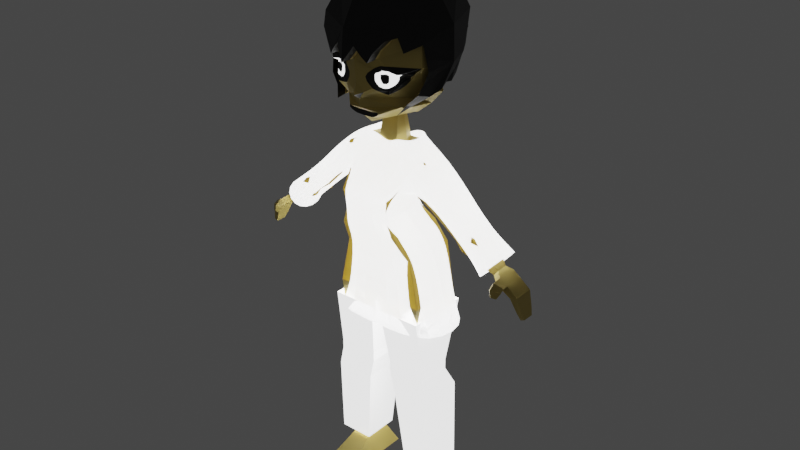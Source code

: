 # Source: basic_human_figur_1.blend  (saved by Blender 3.2.14; exported with 4.5.12 LTS)
import bpy
from mathutils import Matrix  # noqa: F401  (used for matrix-valued properties, if any)

bpy.ops.wm.read_factory_settings(use_empty=True)
scene = bpy.context.scene
scene.name = 'Scene'

# ---- collections
col_collection = bpy.data.collections.new('Collection'); scene.collection.children.link(col_collection)
col_ref_images = bpy.data.collections.new('ref images'); scene.collection.children.link(col_ref_images)

# ---- materials (node trees are filled in below, after node groups)
mat_material = bpy.data.materials.new('Material')
mat_material.use_transparent_shadow = False
mat_black = bpy.data.materials.new('Black')
mat_black.use_transparent_shadow = False
mat_white = bpy.data.materials.new('White')
mat_white.use_transparent_shadow = False

# ---- material node trees
mat_material.use_nodes = True; mat_material.node_tree.nodes.clear()
_N = mat_material.node_tree.nodes; _L = mat_material.node_tree.links
n0 = _N.new('ShaderNodeBsdfPrincipled'); n0.name = 'Principled BSDF'; n0.location = (10, 300)
n0.distribution = 'GGX'
n0.subsurface_method = 'RANDOM_WALK_SKIN'
n0.inputs[0].default_value = (0.5906, 0.4564, 0.1274, 1.0)
n0.inputs[3].default_value = 1.45
n0.inputs[27].default_value = (0.0, 0.0, 0.0, 1.0)
n0.inputs[28].default_value = 1.0
n1 = _N.new('ShaderNodeOutputMaterial'); n1.name = 'Material Output'; n1.location = (300, 300)
_L.new(n0.outputs[0], n1.inputs[0])
n1.is_active_output = True
mat_black.use_nodes = True; mat_black.node_tree.nodes.clear()
_N = mat_black.node_tree.nodes; _L = mat_black.node_tree.links
n0 = _N.new('ShaderNodeBsdfPrincipled'); n0.name = 'Principled BSDF'; n0.location = (10, 300)
n0.distribution = 'GGX'
n0.subsurface_method = 'RANDOM_WALK_SKIN'
n0.inputs[0].default_value = (0.001031, 0.001031, 0.001031, 1.0)
n0.inputs[3].default_value = 1.45
n0.inputs[27].default_value = (0.0, 0.0, 0.0, 1.0)
n0.inputs[28].default_value = 1.0
n1 = _N.new('ShaderNodeOutputMaterial'); n1.name = 'Material Output'; n1.location = (300, 300)
_L.new(n0.outputs[0], n1.inputs[0])
n1.is_active_output = True
mat_white.use_nodes = True; mat_white.node_tree.nodes.clear()
_N = mat_white.node_tree.nodes; _L = mat_white.node_tree.links
n0 = _N.new('ShaderNodeBsdfPrincipled'); n0.name = 'Principled BSDF'; n0.location = (10, 300)
n0.distribution = 'GGX'
n0.subsurface_method = 'RANDOM_WALK_SKIN'
n0.inputs[0].default_value = (1.0, 1.0, 1.0, 1.0)
n0.inputs[1].default_value = 1.0
n0.inputs[3].default_value = 1.45
n0.inputs[27].default_value = (0.9849, 0.9849, 0.9849, 1.0)
n0.inputs[28].default_value = 2.0
n1 = _N.new('ShaderNodeOutputMaterial'); n1.name = 'Material Output'; n1.location = (300, 300)
_L.new(n0.outputs[0], n1.inputs[0])
n1.is_active_output = True

# ---- world
world_world = bpy.data.worlds.new('World'); scene.world = world_world
world_world.use_nodes = True; world_world.node_tree.nodes.clear()
_N = world_world.node_tree.nodes; _L = world_world.node_tree.links
n0 = _N.new('ShaderNodeOutputWorld'); n0.name = 'World Output'; n0.location = (300, 300)
n1 = _N.new('ShaderNodeBackground'); n1.name = 'Background'; n1.location = (10, 300)
n1.inputs[0].default_value = (0.05088, 0.05088, 0.05088, 1.0)
_L.new(n1.outputs[0], n0.inputs[0])
n0.is_active_output = True
world_world.color = (0.05088, 0.05088, 0.05088)
world_world.use_sun_shadow = False
world_world.sun_shadow_jitter_overblur = 0.0

# ---- meshes
me_cube_003 = bpy.data.meshes.new('Cube.003')
me_cube_003.from_pydata([(0.8866, -0.09126, -0.9538), (0.8401, -0.02665, 0.8487), (0.8866, 0.1752, -0.9538), (0.8401, 0.09073, 0.8487), (0.0, 0.1752, -0.9538), (0.0, 0.08436, 0.976), (0.0, -0.09126, -0.9538), (0.0, -0.01996, 0.9807), (0.4111, 0.06288, 0.2208), (0.4111, -0.1739, 0.2208), (0.0, -0.1739, 0.2208), (0.0, 0.06288, 0.2208), (0.8206, -0.05023, -1.88), (0.8206, 0.08227, -1.88), (0.4332, -0.05023, -1.88), (0.4332, 0.08227, -1.88), (0.8206, -0.05023, -1.922), (0.8206, 0.08227, -1.922), (0.4332, -0.05023, -1.922), (0.4332, 0.08227, -1.922), (0.8206, -0.05023, -1.964), (0.8206, 0.08227, -1.964), (0.4332, -0.05023, -1.964), (0.4332, 0.08227, -1.964), (0.8206, -0.05023, -2.011), (0.8206, 0.08227, -2.011), (0.4332, -0.05023, -2.011), (0.4332, 0.08227, -2.011), (0.8744, 0.01026, -3.311), (0.8744, 0.1072, -3.311), (0.591, 0.01026, -3.311), (0.591, 0.1072, -3.311), (1.013, -0.2133, -3.618), (1.013, 0.1599, -3.618), (0.368, -0.2133, -3.618), (0.368, 0.1599, -3.618), (0.3816, 0.116, -2.256), (0.3816, -0.05189, -2.256), (0.8723, -0.05189, -2.256), (0.8723, 0.116, -2.256), (0.6114, 0.0778, 0.6388), (0.6114, -0.08194, 0.6388), (0.0, -0.1072, 0.7776), (0.0, 0.1031, 0.7776), (1.497, 0.06169, 0.309), (1.497, -0.01069, 0.309), (1.355, 0.05372, 0.1796), (1.355, -0.04477, 0.1796), (1.588, 0.06169, 0.2653), (1.588, -0.01069, 0.2653), (1.447, 0.05372, 0.1359), (1.447, -0.04477, 0.1359), (1.692, 0.06169, 0.216), (1.692, -0.01069, 0.216), (1.551, 0.05372, 0.08662), (1.551, -0.04477, 0.08662), (2.369, 0.04072, -0.1501), (2.369, -0.01634, -0.1501), (2.292, 0.03633, -0.2214), (2.292, -0.01794, -0.2214), (1.914, 0.0851, 0.1599), (1.702, 0.07313, -0.03435), (1.702, -0.04611, -0.03435), (1.914, -0.04403, 0.1599), (2.466, 0.06187, -0.1958), (2.466, -0.03537, -0.1958), (2.388, 0.05438, -0.2672), (2.388, -0.0381, -0.2672), (2.619, 0.06187, -0.2685), (2.619, -0.03537, -0.2685), (2.541, 0.05438, -0.3398), (2.541, -0.0381, -0.3398), (2.471, -0.08309, -0.2034), (2.394, -0.0686, -0.2642), (2.624, -0.06612, -0.2609), (2.547, -0.05164, -0.3217), (2.476, -0.1129, -0.2668), (2.398, -0.08919, -0.3025), (2.629, -0.08759, -0.2965), (2.551, -0.06383, -0.3322), (2.499, -0.1143, -0.3452), (2.457, -0.1016, -0.3643), (2.581, -0.1008, -0.3611), (2.539, -0.08803, -0.3802), (2.814, 0.06187, -0.3704), (2.814, -0.03537, -0.3704), (2.689, 0.05438, -0.4011), (2.689, -0.0381, -0.4011), (2.858, 0.05513, -0.4658), (2.858, -0.02931, -0.4658), (2.75, 0.04863, -0.4925), (2.75, -0.03168, -0.4925), (2.898, 0.04881, -0.5514), (2.898, -0.02362, -0.5514), (2.805, 0.04323, -0.5743), (2.805, -0.02565, -0.5743), (2.935, 0.0397, -0.6392), (2.935, -0.01542, -0.6392), (2.864, 0.03546, -0.6567), (2.864, -0.01697, -0.6567), (0.4318, -0.02332, 0.9779), (0.4179, 0.08729, 0.978), (0.185, -0.0214, 0.9795), (0.1664, 0.08533, 0.9796), (0.0, -0.1234, 1.289), (0.09846, -0.05036, 1.291), (0.2291, 0.1182, 1.369), (0.5031, 0.03004, 1.369), (0.1953, 0.02996, 1.303), (0.1449, 0.06078, 1.303), (0.1556, -0.0008567, 1.303), (0.0, -2.541e-05, 1.304), (0.3059, 0.4346, 2.061), (0.6427, -0.2265, 2.348), (0.3077, 0.3421, 2.07), (0.9316, -0.08545, 2.26), (0.0, -0.2293, 2.081), (0.0, -0.2324, 1.672), (0.3241, 0.2497, 1.691), (1.02, 0.03028, 1.691), (0.0, 0.2434, 1.668), (0.0, 0.2033, 1.5), (0.7751, 0.03017, 1.514), (0.3036, 0.2071, 1.515), (0.5719, -0.1035, 1.529), (0.0, -0.1948, 1.508), (0.0, 0.1166, 1.363), (0.0, 0.06022, 1.301), (0.2536, 0.03197, 0.9796), (0.0, 0.425, 2.025), (0.7764, 0.2833, 2.435), (0.2954, 0.3318, 2.401), (0.0, -0.2893, 2.45), (1.211, 0.02843, 2.452), (0.0, 0.2334, 2.702), (0.6323, -0.2155, 2.522), (0.3207, 0.2391, 2.724), (0.3358, 0.304, 2.756), (1.224, 0.03051, 2.049), (0.3725, 0.03259, 2.927), (0.3148, 0.06787, 2.927), (0.3271, -0.002678, 2.927), (0.3146, 0.4029, 2.409), (0.329, 0.4126, 2.063), (0.3227, 0.06098, 1.369), (0.4903, 0.1104, 1.515), (0.3453, 0.3192, 1.677), (0.6201, 0.1728, 1.712), (0.3174, 0.1425, 2.838), (0.0, 0.1399, 2.827), (0.0, 0.2962, 2.71), (0.3937, 0.3052, 2.743), (0.3885, 0.1547, 2.922), (0.0, 0.1508, 2.904), (0.0, 0.3688, 2.767), (0.4958, 0.384, 2.823), (0.4871, 0.1294, 3.125), (0.0, 0.1227, 3.096), (0.0, 0.3522, 3.045), (0.3442, 0.3606, 3.076), (0.3393, 0.2199, 3.243), (0.0, 0.2162, 3.227), (0.9652, -0.0967, 2.015), (0.6468, -0.1351, 1.764), (0.729, -0.1443, 2.001), (0.774, -0.1283, 1.994), (0.85, -0.1018, 1.994), (0.8571, -0.09819, 1.969), (0.8636, -0.112, 1.944), (0.7847, -0.1086, 1.903), (0.7633, -0.1043, 1.858), (0.7159, -0.1146, 1.812), (0.0, -0.2173, 1.809), (0.3085, -0.1903, 1.993), (0.3939, -0.1819, 2.021), (0.4817, -0.1743, 2.023), (0.5348, -0.1736, 1.716), (0.2727, -0.1949, 1.763), (0.5855, -0.1531, 1.734), (0.2231, -0.2008, 1.805), (0.1852, -0.2053, 1.841), (0.1686, -0.2083, 1.892), (0.2065, -0.2058, 1.936), (0.2658, -0.1995, 1.969), (0.4129, -0.1725, 1.717), (0.3512, -0.1771, 1.73), (0.318, -0.1859, 1.742), (0.1121, -0.2043, 1.706), (0.0, -0.1705, 1.46), (0.0, -0.1674, 1.394), (0.1676, -0.1715, 1.46), (0.2274, -0.1729, 1.469), (0.2985, -0.1744, 1.479), (0.3042, -0.1732, 1.451), (0.2672, -0.1716, 1.43), (0.2131, -0.1699, 1.411), (0.1619, -0.1686, 1.4), (0.0, -0.1986, 1.612), (0.465, -0.1776, 2.212), (0.2929, -0.1968, 2.164), (0.6274, -0.1541, 2.344), (0.3702, -0.1859, 2.102), (0.1662, -0.2041, 2.265), (0.9611, 0.03037, 1.793), (0.6137, 0.03009, 1.428), (0.6158, -0.09368, 1.514), (0.7827, 0.08692, 1.699), (0.4604, 0.01133, 1.369), (0.5902, 0.05869, 1.514), (1.01, -0.02241, 2.123), (0.8003, -0.09892, 2.2), (0.8527, 0.008514, 1.705), (0.8212, -0.04496, 1.742), (0.7173, -0.06364, 1.625), (0.6002, -0.03789, 1.591), (1.006, -0.01213, 1.99), (0.8983, -0.02072, 1.86), (0.7262, -0.113, 2.366), (0.9671, -0.0293, 2.27), (0.6523, 0.07371, 1.585), (0.9215, 0.09302, 1.956), (0.8121, 0.09517, 1.799), (0.9956, 0.1699, 2.044), (0.5566, -0.1725, 1.763), (0.5773, -0.1692, 1.965), (0.5219, -0.1739, 1.974), (0.3305, 0.2708, 1.687), (0.3142, 0.3636, 2.068), (0.3013, 0.3535, 2.404), (0.3253, 0.2589, 2.734), (0.4133, -0.1815, 1.972), (0.6845, -0.1672, 1.952), (0.3815, -0.1886, 1.955), (0.6318, -0.1762, 2.345), (0.0, -0.2517, 2.082), (0.3212, 0.1594, 2.853), (0.3207, 0.08192, 2.944), (0.3381, -0.1936, 1.944), (0.7301, -0.1466, 1.948), (0.3222, -0.1952, 1.927), (0.3303, -0.02027, 3.015), (0.0, -0.02059, 3.014), (0.3816, 0.03046, 2.947), (0.7953, -0.1329, 1.953), (0.6278, 0.1934, 1.707), (0.4674, -0.2, 2.213), (0.2954, -0.2192, 2.164), (0.3729, -0.2083, 2.101), (0.1686, -0.2265, 2.266), (0.9744, 0.01427, 1.785), (0.7919, 0.1068, 1.694), (1.016, -0.04343, 2.122), (0.8615, -0.01122, 1.699), (0.8999, -0.06411, 1.734), (0.7262, -0.0822, 1.615), (0.6247, -0.1122, 1.505), (0.6091, -0.05645, 1.582), (1.018, -0.03224, 1.984), (0.9786, -0.04083, 1.855), (0.7337, -0.1342, 2.367), (0.8056, -0.1202, 2.201), (0.9746, -0.05054, 2.271), (0.9303, 0.1131, 1.951), (0.8214, 0.1151, 1.794), (0.0, -0.3029, 2.084), (0.33, 0.1981, 2.886), (0.3347, 0.113, 2.982), (0.5439, -0.1443, 2.791), (0.0, -0.2187, 2.759), (0.7143, 0.2115, 2.766), (0.8831, 0.02573, 2.779), (0.3384, -0.05995, 2.972), (0.0, -0.06372, 2.968), (0.4026, 0.02565, 2.994), (0.7355, 0.2716, 2.027), (0.6453, 0.2406, 1.697), (0.4729, -0.2512, 2.215), (0.301, -0.2703, 2.166), (0.379, -0.2594, 2.1), (0.1739, -0.2776, 2.268), (1.137, -0.01969, 1.764), (0.813, 0.1524, 1.682), (1.036, -0.09072, 2.119), (1.013, -0.05565, 1.684), (0.9209, -0.1075, 1.716), (0.7467, -0.1246, 1.595), (0.6451, -0.1546, 1.484), (0.7594, -0.09883, 1.561), (1.04, -0.07726, 1.972), (0.9825, -0.08584, 1.843), (0.7527, -0.182, 2.369), (0.8246, -0.168, 2.204), (0.9936, -0.09834, 2.274), (0.9521, 0.1575, 1.936), (0.8424, 0.1607, 1.782), (0.646, -0.1409, 1.807), (0.6899, -0.1267, 1.843), (0.7156, -0.1165, 1.877), (0.7195, -0.1205, 1.918), (0.6049, -0.155, 1.782), (0.5588, -0.1715, 1.797), (0.6011, -0.1556, 1.817), (0.6247, -0.1453, 1.842), (0.6485, -0.1397, 1.881), (0.6544, -0.1402, 1.915), (0.3222, -0.1949, 1.886), (0.3262, -0.1943, 1.854), (0.3558, -0.1909, 1.824), (0.3895, -0.1871, 1.797), (0.4567, -0.1778, 1.778), (0.5279, -0.1729, 1.786), (0.4151, -0.1847, 1.965), (0.4092, -0.1858, 1.932), (0.4092, -0.1857, 1.89), (0.4211, -0.1844, 1.859), (0.4488, -0.1816, 1.831), (0.5101, -0.1763, 1.833), (0.5457, -0.173, 1.856), (0.5496, -0.1722, 1.899), (0.5437, -0.1724, 1.929), (0.5022, -0.1766, 1.942), (0.4232, -0.181, 1.914), (0.4232, -0.1813, 1.878), (0.437, -0.1801, 1.865), (0.4667, -0.1774, 1.861), (0.4983, -0.1743, 1.878), (0.5023, -0.1738, 1.906), (0.4667, -0.177, 1.919), (0.703, 0.185, -0.3572), (0.703, -0.08759, -0.3572), (0.0, -0.08759, -0.3572), (0.0, 0.185, -0.3572), (0.5858, 0.1285, -0.02889), (0.5858, -0.1524, -0.02889), (0.0, -0.1524, -0.02889), (0.0, 0.1285, -0.02889), (0.5113, 0.07034, 0.4298), (0.5113, -0.173, 0.4298), (0.0, -0.1856, 0.4992), (0.0, 0.08299, 0.4992), (0.08247, 0.1575, -1.13), (0.08247, -0.08345, -1.13), (0.874, -0.08345, -1.13), (0.874, 0.1575, -1.13), (0.8866, -0.09126, -0.9538), (0.8401, -0.02665, 0.8487), (0.8866, 0.1752, -0.9538), (0.8401, 0.09073, 0.8487), (0.0, 0.1752, -0.9538), (0.0, 0.08436, 0.976), (0.0, -0.09126, -0.9538), (0.0, -0.01996, 0.9807), (0.4111, 0.06288, 0.2208), (0.4111, -0.1739, 0.2208), (0.0, -0.1739, 0.2208), (0.0, 0.06288, 0.2208), (0.6114, 0.0778, 0.6388), (0.6114, -0.08194, 0.6388), (0.0, -0.1072, 0.7776), (0.0, 0.1031, 0.7776), (1.497, 0.06169, 0.309), (1.497, -0.01069, 0.309), (1.355, 0.05372, 0.1796), (1.355, -0.04477, 0.1796), (1.588, 0.06169, 0.2653), (1.588, -0.01069, 0.2653), (1.447, 0.05372, 0.1359), (1.447, -0.04477, 0.1359), (1.692, 0.06169, 0.216), (1.692, -0.01069, 0.216), (1.551, 0.05372, 0.08662), (1.551, -0.04477, 0.08662), (2.369, 0.04072, -0.1501), (2.369, -0.01634, -0.1501), (2.292, 0.03633, -0.2214), (2.292, -0.01794, -0.2214), (1.914, 0.0851, 0.1599), (1.702, 0.07313, -0.03435), (1.702, -0.04611, -0.03435), (1.914, -0.04403, 0.1599), (0.4318, -0.02332, 0.9779), (0.4179, 0.08729, 0.978), (0.185, -0.0214, 0.9795), (0.1664, 0.08533, 0.9796), (0.703, 0.185, -0.3572), (0.703, -0.08759, -0.3572), (0.0, -0.08759, -0.3572), (0.0, 0.185, -0.3572), (0.5858, 0.1285, -0.02889), (0.5858, -0.1524, -0.02889), (0.0, -0.1524, -0.02889), (0.0, 0.1285, -0.02889), (0.5113, 0.07034, 0.4298), (0.5113, -0.173, 0.4298), (0.0, -0.1856, 0.4992), (0.0, 0.08299, 0.4992), (0.3076, 0.3471, 2.07), (0.0, 0.2483, 1.666), (0.324, 0.2546, 1.69), (0.2952, 0.3368, 2.402), (0.3205, 0.244, 2.725), (0.0, 0.2382, 2.704), (0.0, 0.3337, 1.646), (0.3238, 0.34, 1.669), (0.2915, 0.4235, 2.416), (0.3162, 0.3286, 2.749), (0.0, 0.4143, 2.38), (0.0, 0.3228, 2.727), (0.3165, 0.1844, 2.872), (0.3144, 0.0861, 2.977), (0.3304, 0.01083, 2.984), (0.327, 0.01127, 2.979), (0.0, 0.01508, 2.979), (0.0, 0.09101, 2.973), (0.3723, 0.03365, 2.98), (0.0, 0.01051, 2.984), (0.0, 0.1819, 2.861)], [(348, 350)], [(43, 5, 103, 101, 3, 40), (40, 3, 44, 46), (341, 340, 15, 14), (3, 101, 100, 1), (41, 1, 100, 102, 7, 42), (333, 9, 10, 334), (332, 8, 9, 333), (335, 11, 8, 332), (14, 15, 19, 18), (342, 341, 14, 12), (340, 343, 13, 15), (343, 342, 12, 13), (19, 17, 21, 23), (12, 14, 18, 16), (15, 13, 17, 19), (13, 12, 16, 17), (23, 21, 25, 27), (17, 16, 20, 21), (18, 19, 23, 22), (16, 18, 22, 20), (37, 36, 31, 30), (21, 20, 24, 25), (22, 23, 27, 26), (20, 22, 26, 24), (30, 31, 35, 34), (38, 37, 30, 28), (36, 39, 29, 31), (39, 38, 28, 29), (35, 33, 32, 34), (28, 30, 34, 32), (31, 29, 33, 35), (29, 28, 32, 33), (25, 24, 38, 39), (27, 25, 39, 36), (24, 26, 37, 38), (26, 27, 36, 37), (337, 41, 42, 338), (336, 40, 41, 337), (339, 43, 40, 336), (45, 47, 51, 49), (3, 1, 45, 44), (41, 40, 46, 47), (1, 41, 47, 45), (51, 50, 54, 55), (44, 45, 49, 48), (47, 46, 50, 51), (46, 44, 48, 50), (61, 60, 56, 58), (50, 48, 52, 54), (49, 51, 55, 53), (48, 49, 53, 52), (63, 62, 59, 57), (60, 63, 57, 56), (62, 61, 58, 59), (57, 59, 67, 65), (55, 54, 61, 62), (52, 53, 63, 60), (53, 55, 62, 63), (54, 52, 60, 61), (67, 71, 75, 73), (56, 57, 65, 64), (59, 58, 66, 67), (58, 56, 64, 66), (70, 68, 84, 86), (64, 65, 69, 68), (67, 66, 70, 71), (66, 64, 68, 70), (73, 75, 79, 77), (71, 69, 74, 75), (65, 67, 73, 72), (69, 65, 72, 74), (78, 76, 80, 82), (72, 73, 77, 76), (74, 72, 76, 78), (75, 74, 78, 79), (80, 81, 83, 82), (79, 78, 82, 83), (77, 79, 83, 81), (76, 77, 81, 80), (85, 87, 91, 89), (69, 71, 87, 85), (68, 69, 85, 84), (71, 70, 86, 87), (91, 90, 94, 95), (84, 85, 89, 88), (87, 86, 90, 91), (86, 84, 88, 90), (93, 95, 99, 97), (90, 88, 92, 94), (89, 91, 95, 93), (88, 89, 93, 92), (97, 99, 98, 96), (92, 93, 97, 96), (95, 94, 98, 99), (94, 92, 96, 98), (100, 101, 103, 128, 102), (107, 144, 145, 208, 204), (108, 109, 106, 144, 107), (7, 102, 110, 111), (128, 103, 109, 108), (102, 128, 108, 110), (103, 5, 127, 109), (111, 110, 105, 104), (139, 141, 240, 242), (117, 187, 172), (134, 136, 400, 401), (105, 207, 204, 122, 205, 124), (122, 208, 219, 206, 119), (123, 121, 120, 118), (119, 206, 221, 220, 203), (106, 126, 121, 123), (110, 108, 107, 207, 105), (104, 105, 124, 125, 188, 190, 191, 192, 193, 194, 195, 196, 189), (109, 127, 126, 106), (209, 215, 257, 251), (136, 131, 399, 400), (115, 210, 217, 200), (114, 131, 228, 227), (140, 139, 242, 236), (114, 118, 398, 396), (214, 211, 252, 256), (221, 206, 250, 263), (240, 141, 411, 410), (140, 148, 408, 409), (136, 134, 150, 151), (205, 214, 256, 255), (153, 152, 156, 157), (145, 144, 106, 123), (220, 221, 263, 262), (198, 200, 233, 245), (147, 145, 123, 118), (213, 205, 255, 254), (147, 118, 226, 244), (141, 139, 414, 411), (149, 148, 152, 153), (148, 136, 151, 152), (157, 156, 160, 161), (152, 151, 155, 156), (151, 150, 154, 155), (159, 158, 161, 160), (156, 155, 159, 160), (155, 154, 158, 159), (162, 164, 165, 166, 167, 168, 169, 170, 171, 163, 212, 216, 215, 209, 210, 115), (116, 173, 174, 175, 162, 115, 198, 201, 199), (172, 187, 177, 179, 180, 181, 182, 183, 173, 116), (173, 183, 182, 181, 239, 237, 232, 311, 230, 225, 224, 231, 162, 175, 174), (189, 196, 195, 194, 193, 192, 191, 190, 188), (203, 220, 262, 249), (200, 198, 115), (199, 202, 116), (204, 207, 107), (202, 199, 246, 248), (211, 214, 205, 122, 119), (212, 213, 254, 253), (203, 211, 119), (116, 202, 248, 234), (209, 218, 210), (206, 219, 208, 145, 147), (201, 198, 245, 247), (204, 208, 122), (244, 226, 146, 275), (118, 114, 227, 226), (250, 244, 275, 281), (260, 261, 292, 291), (259, 260, 291, 290), (245, 233, 113, 276), (235, 236, 266, 265), (233, 259, 290, 113), (248, 246, 277, 279), (227, 228, 142, 143), (252, 249, 280, 283), (234, 248, 279, 264), (258, 253, 284, 289), (247, 245, 276, 278), (257, 258, 289, 288), (246, 247, 278, 277), (251, 257, 288, 282), (242, 240, 271, 273), (256, 252, 283, 287), (148, 140, 236, 235), (215, 216, 258, 257), (206, 147, 244, 250), (216, 212, 253, 258), (211, 203, 249, 252), (136, 148, 235, 229), (200, 217, 259, 233), (217, 210, 260, 259), (131, 136, 229, 228), (210, 218, 261, 260), (199, 201, 247, 246), (218, 209, 251, 261), (264, 279, 277, 276, 113, 135, 132), (133, 130, 269, 270), (138, 222, 274, 130, 133), (268, 267, 271, 272), (135, 133, 270, 267), (132, 135, 267, 268), (270, 269, 266, 273), (267, 270, 273, 271), (274, 275, 146, 143), (266, 269, 137, 265), (130, 274, 143, 142), (269, 130, 142, 137), (277, 278, 276), (284, 285, 286, 287, 283), (282, 288, 289, 284, 283, 280, 138), (113, 290, 291, 292, 282, 138, 133, 135), (280, 293, 222, 138), (222, 293, 294, 281, 275, 274), (261, 251, 282, 292), (249, 262, 293, 280), (262, 263, 294, 293), (253, 254, 285, 284), (226, 227, 143, 146), (263, 250, 281, 294), (254, 255, 286, 285), (228, 229, 137, 142), (240, 241, 272, 271), (255, 256, 287, 286), (229, 235, 265, 137), (236, 242, 273, 266), (311, 312, 320, 225, 230), (231, 238, 243, 168, 167, 166, 165, 164, 162), (243, 298, 297, 296, 295, 299, 223, 176, 178, 163, 171, 170, 169, 168), (223, 299, 295, 301, 300), (308, 309, 310, 300, 301, 302, 303, 304, 238, 231, 224, 225, 320, 319, 318, 317, 316, 315, 314, 313, 312, 311, 232, 237, 239, 305, 306, 307), (238, 304, 303, 302, 301, 295, 296, 297, 298, 243), (308, 307, 306, 305, 239, 181, 180, 179, 177, 186, 185, 184, 176, 223, 300, 310, 309), (312, 313, 314, 322, 321, 327, 326, 318, 319, 320), (318, 326, 325, 324, 323, 322, 314, 315, 316, 317), (323, 324, 325, 326, 327, 321, 322), (4, 331, 328, 2), (197, 187, 117), (2, 328, 329, 0), (0, 329, 330, 6), (331, 335, 332, 328), (328, 332, 333, 329), (329, 333, 334, 330), (11, 339, 336, 8), (8, 336, 337, 9), (9, 337, 338, 10), (2, 0, 342, 343), (4, 2, 343, 340), (0, 6, 341, 342), (6, 4, 340, 341), (359, 349, 383, 381, 347, 356), (356, 347, 360, 362), (347, 381, 380, 345), (357, 345, 380, 382, 351, 358), (389, 353, 354, 390), (388, 352, 353, 389), (391, 355, 352, 388), (393, 357, 358, 394), (392, 356, 357, 393), (395, 359, 356, 392), (361, 363, 367, 365), (347, 345, 361, 360), (357, 356, 362, 363), (345, 357, 363, 361), (367, 366, 370, 371), (360, 361, 365, 364), (363, 362, 366, 367), (362, 360, 364, 366), (377, 376, 372, 374), (366, 364, 368, 370), (365, 367, 371, 369), (364, 365, 369, 368), (379, 378, 375, 373), (376, 379, 373, 372), (378, 377, 374, 375), (371, 370, 377, 378), (368, 369, 379, 376), (369, 371, 378, 379), (370, 368, 376, 377), (348, 387, 384, 346), (346, 384, 385, 344), (344, 385, 386, 350), (387, 391, 388, 384), (384, 388, 389, 385), (385, 389, 390, 386), (355, 395, 392, 352), (352, 392, 393, 353), (353, 393, 394, 354), (125, 124, 205, 213, 212, 163, 178, 176, 184, 185, 186, 177, 187, 197), (401, 400, 405, 407), (396, 398, 403, 112), (399, 396, 112, 404), (118, 120, 397, 398), (131, 114, 396, 399), (403, 402, 129, 112), (112, 129, 406, 404), (404, 406, 407, 405), (400, 399, 404, 405), (398, 397, 402, 403), (411, 414, 409, 413, 412), (411, 412, 415, 410), (408, 416, 413, 409), (241, 240, 410, 415), (148, 149, 416, 408), (139, 140, 409, 414)])
me_cube_003.polygons.foreach_set('material_index', [0, 0, 0, 0, 0, 0, 0, 0, 0, 0, 0, 0, 0, 0, 0, 0, 0, 0, 0, 0, 0, 0, 0, 0, 0, 0, 0, 0, 0, 0, 0, 0, 0, 0, 0, 0, 0, 0, 0, 0, 0, 0, 0, 0, 0, 0, 0, 0, 0, 0, 0, 0, 0, 0, 0, 0, 0, 0, 0, 0, 0, 0, 0, 0, 0, 0, 0, 0, 0, 0, 0, 0, 0, 0, 0, 0, 0, 0, 0, 0, 0, 0, 0, 0, 0, 0, 0, 0, 0, 0, 0, 0, 0, 0, 0, 0, 0, 0, 0, 0, 0, 0, 0, 1, 0, 1, 0, 0, 0, 0, 0, 0, 0, 0, 0, 0, 0, 0, 1, 0, 0, 0, 1, 1, 1, 0, 1, 0, 0, 0, 0, 0, 0, 1, 1, 0, 1, 1, 1, 1, 1, 1, 0, 0, 0, 1, 1, 0, 0, 0, 0, 0, 0, 0, 0, 0, 0, 0, 0, 0, 1, 0, 1, 1, 1, 1, 1, 1, 1, 1, 1, 1, 1, 1, 1, 1, 1, 1, 1, 1, 0, 0, 0, 0, 0, 0, 0, 0, 0, 0, 0, 1, 1, 1, 1, 1, 1, 1, 1, 1, 1, 1, 1, 1, 1, 1, 1, 1, 1, 1, 1, 1, 1, 1, 1, 1, 1, 1, 1, 1, 1, 2, 1, 1, 1, 2, 1, 1, 1, 1, 1, 0, 1, 0, 0, 0, 0, 0, 0, 0, 0, 0, 0, 0, 0, 0, 0, 0, 0, 0, 0, 0, 0, 0, 0, 0, 0, 0, 0, 0, 0, 0, 0, 0, 0, 0, 0, 0, 0, 0, 0, 0, 0, 0, 0, 0, 0, 0, 0, 0, 0, 0, 0, 0, 1, 1, 1, 0, 0, 1, 1, 1, 1, 0, 1, 1, 1, 1, 1, 1])
_uv = me_cube_003.uv_layers.new(name='UVMap')
_uv.uv.foreach_set('vector', [0.5806, 0.375, 0.625, 0.375, 0.625, 0.3992, 0.625, 0.4357, 0.625, 0.5, 0.5806, 0.5, 0.5806, 0.5, 0.625, 0.5, 0.625, 0.5, 0.5806, 0.5, 0.0, 0.0, 0.0, 0.0, 0.0, 0.0, 0.0, 0.0, 0.625, 0.5, 0.6893, 0.5, 0.6873, 0.75, 0.625, 0.75, 0.5806, 0.75, 0.625, 0.75, 0.625, 0.8123, 0.625, 0.8481, 0.625, 0.875, 0.5806, 0.875, 0.4687, 0.75, 0.5, 0.75, 0.5, 0.875, 0.4688, 0.875, 0.4688, 0.5, 0.5, 0.5, 0.5, 0.75, 0.4687, 0.75, 0.4688, 0.375, 0.5, 0.375, 0.5, 0.5, 0.4688, 0.5, 0.0, 0.0, 0.0, 0.0, 0.0, 0.0, 0.0, 0.0, 0.375, 0.75, 0.375, 0.875, 0.375, 0.875, 0.375, 0.75, 0.375, 0.375, 0.375, 0.5, 0.375, 0.5, 0.375, 0.375, 0.375, 0.5, 0.375, 0.75, 0.375, 0.75, 0.375, 0.5, 0.375, 0.375, 0.375, 0.5, 0.375, 0.5, 0.375, 0.375, 0.375, 0.75, 0.375, 0.875, 0.375, 0.875, 0.375, 0.75, 0.375, 0.375, 0.375, 0.5, 0.375, 0.5, 0.375, 0.375, 0.375, 0.5, 0.375, 0.75, 0.375, 0.75, 0.375, 0.5, 0.375, 0.375, 0.375, 0.5, 0.375, 0.5, 0.375, 0.375, 0.375, 0.5, 0.375, 0.75, 0.375, 0.75, 0.375, 0.5, 0.0, 0.0, 0.0, 0.0, 0.0, 0.0, 0.0, 0.0, 0.375, 0.75, 0.375, 0.875, 0.375, 0.875, 0.375, 0.75, 0.0, 0.0, 0.0, 0.0, 0.0, 0.0, 0.0, 0.0, 0.375, 0.5, 0.375, 0.75, 0.375, 0.75, 0.375, 0.5, 0.0, 0.0, 0.0, 0.0, 0.0, 0.0, 0.0, 0.0, 0.375, 0.75, 0.375, 0.875, 0.375, 0.875, 0.375, 0.75, 0.0, 0.0, 0.0, 0.0, 0.0, 0.0, 0.0, 0.0, 0.375, 0.75, 0.375, 0.875, 0.375, 0.875, 0.375, 0.75, 0.375, 0.375, 0.375, 0.5, 0.375, 0.5, 0.375, 0.375, 0.375, 0.5, 0.375, 0.75, 0.375, 0.75, 0.375, 0.5, 0.25, 0.5, 0.375, 0.5, 0.375, 0.75, 0.25, 0.75, 0.375, 0.75, 0.375, 0.875, 0.375, 0.875, 0.375, 0.75, 0.375, 0.375, 0.375, 0.5, 0.375, 0.5, 0.375, 0.375, 0.375, 0.5, 0.375, 0.75, 0.375, 0.75, 0.375, 0.5, 0.375, 0.5, 0.375, 0.75, 0.375, 0.75, 0.375, 0.5, 0.375, 0.375, 0.375, 0.5, 0.375, 0.5, 0.375, 0.375, 0.375, 0.75, 0.375, 0.875, 0.375, 0.875, 0.375, 0.75, 0.0, 0.0, 0.0, 0.0, 0.0, 0.0, 0.0, 0.0, 0.5403, 0.75, 0.5806, 0.75, 0.5806, 0.875, 0.5403, 0.875, 0.5403, 0.5, 0.5806, 0.5, 0.5806, 0.75, 0.5403, 0.75, 0.5403, 0.375, 0.5806, 0.375, 0.5806, 0.5, 0.5403, 0.5, 0.625, 0.75, 0.5806, 0.75, 0.5806, 0.75, 0.625, 0.75, 0.625, 0.5, 0.625, 0.75, 0.625, 0.75, 0.625, 0.5, 0.5806, 0.75, 0.5806, 0.5, 0.5806, 0.5, 0.5806, 0.75, 0.625, 0.75, 0.5806, 0.75, 0.5806, 0.75, 0.625, 0.75, 0.5806, 0.75, 0.5806, 0.5, 0.5806, 0.5, 0.5806, 0.75, 0.625, 0.5, 0.625, 0.75, 0.625, 0.75, 0.625, 0.5, 0.5806, 0.75, 0.5806, 0.5, 0.5806, 0.5, 0.5806, 0.75, 0.5806, 0.5, 0.625, 0.5, 0.625, 0.5, 0.5806, 0.5, 0.5806, 0.5, 0.625, 0.5, 0.625, 0.5, 0.5806, 0.5, 0.5806, 0.5, 0.625, 0.5, 0.625, 0.5, 0.5806, 0.5, 0.625, 0.75, 0.5806, 0.75, 0.5806, 0.75, 0.625, 0.75, 0.625, 0.5, 0.625, 0.75, 0.625, 0.75, 0.625, 0.5, 0.625, 0.75, 0.5806, 0.75, 0.5806, 0.75, 0.625, 0.75, 0.625, 0.5, 0.625, 0.75, 0.625, 0.75, 0.625, 0.5, 0.5806, 0.75, 0.5806, 0.5, 0.5806, 0.5, 0.5806, 0.75, 0.625, 0.75, 0.5806, 0.75, 0.5806, 0.75, 0.625, 0.75, 0.5806, 0.75, 0.5806, 0.5, 0.5806, 0.5, 0.5806, 0.75, 0.625, 0.5, 0.625, 0.75, 0.625, 0.75, 0.625, 0.5, 0.625, 0.75, 0.5806, 0.75, 0.5806, 0.75, 0.625, 0.75, 0.5806, 0.5, 0.625, 0.5, 0.625, 0.5, 0.5806, 0.5, 0.5806, 0.75, 0.5806, 0.75, 0.5806, 0.75, 0.5806, 0.75, 0.625, 0.5, 0.625, 0.75, 0.625, 0.75, 0.625, 0.5, 0.5806, 0.75, 0.5806, 0.5, 0.5806, 0.5, 0.5806, 0.75, 0.5806, 0.5, 0.625, 0.5, 0.625, 0.5, 0.5806, 0.5, 0.5806, 0.5, 0.625, 0.5, 0.625, 0.5, 0.5806, 0.5, 0.625, 0.5, 0.625, 0.75, 0.625, 0.75, 0.625, 0.5, 0.5806, 0.75, 0.5806, 0.5, 0.5806, 0.5, 0.5806, 0.75, 0.5806, 0.5, 0.625, 0.5, 0.625, 0.5, 0.5806, 0.5, 0.5806, 0.75, 0.5806, 0.75, 0.5806, 0.75, 0.5806, 0.75, 0.5806, 0.75, 0.625, 0.75, 0.625, 0.75, 0.5806, 0.75, 0.625, 0.75, 0.5806, 0.75, 0.5806, 0.75, 0.625, 0.75, 0.625, 0.75, 0.625, 0.75, 0.625, 0.75, 0.625, 0.75, 0.625, 0.75, 0.625, 0.75, 0.625, 0.75, 0.625, 0.75, 0.625, 0.75, 0.5806, 0.75, 0.5806, 0.75, 0.625, 0.75, 0.625, 0.75, 0.625, 0.75, 0.625, 0.75, 0.625, 0.75, 0.5806, 0.75, 0.625, 0.75, 0.625, 0.75, 0.5806, 0.75, 0.625, 0.75, 0.5806, 0.75, 0.5806, 0.75, 0.625, 0.75, 0.5806, 0.75, 0.625, 0.75, 0.625, 0.75, 0.5806, 0.75, 0.5806, 0.75, 0.5806, 0.75, 0.5806, 0.75, 0.5806, 0.75, 0.625, 0.75, 0.5806, 0.75, 0.5806, 0.75, 0.625, 0.75, 0.625, 0.75, 0.5806, 0.75, 0.5806, 0.75, 0.625, 0.75, 0.625, 0.75, 0.5806, 0.75, 0.5806, 0.75, 0.625, 0.75, 0.625, 0.5, 0.625, 0.75, 0.625, 0.75, 0.625, 0.5, 0.5806, 0.75, 0.5806, 0.5, 0.5806, 0.5, 0.5806, 0.75, 0.5806, 0.75, 0.5806, 0.5, 0.5806, 0.5, 0.5806, 0.75, 0.625, 0.5, 0.625, 0.75, 0.625, 0.75, 0.625, 0.5, 0.5806, 0.75, 0.5806, 0.5, 0.5806, 0.5, 0.5806, 0.75, 0.5806, 0.5, 0.625, 0.5, 0.625, 0.5, 0.5806, 0.5, 0.625, 0.75, 0.5806, 0.75, 0.5806, 0.75, 0.625, 0.75, 0.5806, 0.5, 0.625, 0.5, 0.625, 0.5, 0.5806, 0.5, 0.625, 0.75, 0.5806, 0.75, 0.5806, 0.75, 0.625, 0.75, 0.625, 0.5, 0.625, 0.75, 0.625, 0.75, 0.625, 0.5, 0.625, 0.75, 0.5806, 0.75, 0.5806, 0.5, 0.625, 0.5, 0.625, 0.5, 0.625, 0.75, 0.625, 0.75, 0.625, 0.5, 0.5806, 0.75, 0.5806, 0.5, 0.5806, 0.5, 0.5806, 0.75, 0.5806, 0.5, 0.625, 0.5, 0.625, 0.5, 0.5806, 0.5, 0.6873, 0.75, 0.6893, 0.5, 0.6506, 0.4248, 0.6511, 0.6231, 0.6517, 0.8214, 0.6511, 0.6231, 0.6509, 0.5535, 0.6509, 0.5332, 0.6511, 0.5912, 0.6511, 0.6231, 0.6511, 0.6231, 0.6506, 0.4248, 0.6506, 0.4248, 0.6509, 0.5535, 0.6511, 0.6231, 0.625, 0.875, 0.625, 0.8481, 0.625, 0.8481, 0.625, 0.875, 0.6511, 0.6231, 0.6506, 0.4248, 0.6506, 0.4248, 0.6511, 0.6231, 0.6517, 0.8214, 0.6511, 0.6231, 0.6511, 0.6231, 0.6517, 0.8214, 0.625, 0.3992, 0.625, 0.375, 0.625, 0.375, 0.625, 0.3992, 0.625, 0.875, 0.625, 0.8481, 0.625, 0.8481, 0.625, 0.875, 0.6511, 0.6231, 0.6517, 0.8214, 0.6517, 0.8214, 0.6511, 0.6231, 0.625, 0.875, 0.625, 0.8682, 0.625, 0.875, 0.625, 0.375, 0.625, 0.3992, 0.625, 0.3992, 0.625, 0.375, 0.6517, 0.8214, 0.6512, 0.6469, 0.6511, 0.6231, 0.6511, 0.6231, 0.6515, 0.7406, 0.6517, 0.8214, 0.6511, 0.6231, 0.6511, 0.5912, 0.651, 0.5877, 0.651, 0.5858, 0.6511, 0.6231, 0.625, 0.3992, 0.625, 0.375, 0.625, 0.375, 0.625, 0.3992, 0.6511, 0.6231, 0.651, 0.5858, 0.651, 0.5805, 0.651, 0.586, 0.6511, 0.6231, 0.625, 0.3992, 0.625, 0.375, 0.625, 0.375, 0.625, 0.3992, 0.6517, 0.8214, 0.6511, 0.6231, 0.6511, 0.6231, 0.6512, 0.6469, 0.6517, 0.8214, 0.625, 0.875, 0.625, 0.8481, 0.625, 0.8481, 0.625, 0.875, 0.625, 0.875, 0.625, 0.8695, 0.625, 0.865, 0.625, 0.8599, 0.625, 0.8584, 0.625, 0.8605, 0.625, 0.8646, 0.625, 0.8692, 0.625, 0.875, 0.625, 0.3992, 0.625, 0.375, 0.625, 0.375, 0.625, 0.3992, 0.6513, 0.6653, 0.6512, 0.6484, 0.6512, 0.6484, 0.6513, 0.6653, 0.625, 0.3992, 0.625, 0.3992, 0.625, 0.3992, 0.625, 0.3992, 0.6516, 0.7737, 0.6514, 0.7261, 0.6515, 0.7445, 0.6516, 0.7742, 0.625, 0.3992, 0.625, 0.3992, 0.625, 0.3992, 0.625, 0.3992, 0.6506, 0.4248, 0.6511, 0.6231, 0.6511, 0.6231, 0.6506, 0.4248, 0.625, 0.3992, 0.625, 0.3992, 0.625, 0.3992, 0.625, 0.3992, 0.6513, 0.6901, 0.6512, 0.64, 0.6512, 0.64, 0.6513, 0.6901, 0.651, 0.5805, 0.651, 0.5858, 0.651, 0.5858, 0.651, 0.5805, 0.6517, 0.8214, 0.6517, 0.8214, 0.6517, 0.8214, 0.6517, 0.8214, 0.625, 0.3992, 0.625, 0.3992, 0.625, 0.3992, 0.625, 0.3992, 0.625, 0.3992, 0.625, 0.375, 0.625, 0.375, 0.625, 0.3992, 0.6515, 0.7406, 0.6513, 0.6901, 0.6513, 0.6901, 0.6515, 0.7406, 0.625, 0.375, 0.625, 0.3992, 0.625, 0.3992, 0.625, 0.375, 0.6509, 0.5332, 0.6509, 0.5535, 0.6506, 0.4248, 0.6506, 0.4248, 0.651, 0.586, 0.651, 0.5805, 0.651, 0.5805, 0.651, 0.586, 0.625, 0.8482, 0.625, 0.8385, 0.625, 0.8385, 0.625, 0.8482, 0.6509, 0.5292, 0.6509, 0.5332, 0.6506, 0.4248, 0.6506, 0.4248, 0.6514, 0.7113, 0.6515, 0.7406, 0.6515, 0.7406, 0.6514, 0.7113, 0.6509, 0.5292, 0.6506, 0.4248, 0.6506, 0.4248, 0.6509, 0.5292, 0.6517, 0.8214, 0.6511, 0.6231, 0.6511, 0.6231, 0.6517, 0.8214, 0.625, 0.375, 0.625, 0.3992, 0.625, 0.3992, 0.625, 0.375, 0.6506, 0.4248, 0.6506, 0.4248, 0.6506, 0.4248, 0.6506, 0.4248, 0.625, 0.375, 0.625, 0.3992, 0.625, 0.3992, 0.625, 0.375, 0.6506, 0.4248, 0.6506, 0.4248, 0.6506, 0.4248, 0.6506, 0.4248, 0.625, 0.3992, 0.625, 0.375, 0.625, 0.375, 0.625, 0.3992, 0.625, 0.3992, 0.625, 0.375, 0.625, 0.375, 0.625, 0.3992, 0.6506, 0.4248, 0.6506, 0.4248, 0.6506, 0.4248, 0.6506, 0.4248, 0.625, 0.3992, 0.625, 0.375, 0.625, 0.375, 0.625, 0.3992, 0.6516, 0.7765, 0.6515, 0.7565, 0.6515, 0.7415, 0.6514, 0.7177, 0.6514, 0.713, 0.6514, 0.7241, 0.6514, 0.7184, 0.6514, 0.7195, 0.6514, 0.7318, 0.6515, 0.7527, 0.6513, 0.6814, 0.6512, 0.6566, 0.6512, 0.6484, 0.6513, 0.6653, 0.6514, 0.7261, 0.6516, 0.7737, 0.625, 0.875, 0.625, 0.8568, 0.625, 0.8518, 0.625, 0.8466, 0.625, 0.8405, 0.625, 0.8385, 0.625, 0.8482, 0.625, 0.8534, 0.625, 0.8581, 0.625, 0.875, 0.625, 0.8682, 0.625, 0.8585, 0.625, 0.8616, 0.625, 0.8639, 0.625, 0.8649, 0.625, 0.8627, 0.625, 0.8593, 0.625, 0.8568, 0.625, 0.875, 0.625, 0.8568, 0.625, 0.8593, 0.625, 0.8627, 0.625, 0.8649, 0.625, 0.8576, 0.625, 0.8567, 0.625, 0.8541, 0.625, 0.8521, 0.625, 0.8505, 0.625, 0.8458, 0.625, 0.8424, 0.625, 0.841, 0.625, 0.8405, 0.625, 0.8466, 0.625, 0.8518, 0.625, 0.875, 0.625, 0.8692, 0.625, 0.8646, 0.625, 0.8605, 0.625, 0.8584, 0.625, 0.8599, 0.625, 0.865, 0.625, 0.8695, 0.625, 0.875, 0.6511, 0.6231, 0.651, 0.586, 0.651, 0.586, 0.6511, 0.6231, 0.625, 0.8385, 0.625, 0.8482, 0.625, 0.8385, 0.625, 0.8581, 0.625, 0.8653, 0.625, 0.875, 0.6511, 0.6231, 0.6512, 0.6469, 0.6511, 0.6231, 0.625, 0.8653, 0.625, 0.8581, 0.625, 0.8581, 0.625, 0.8653, 0.6512, 0.64, 0.6513, 0.6901, 0.6515, 0.7406, 0.6511, 0.6231, 0.6511, 0.6231, 0.6513, 0.6814, 0.6514, 0.7113, 0.6514, 0.7113, 0.6513, 0.6814, 0.6511, 0.6231, 0.6512, 0.64, 0.6511, 0.6231, 0.625, 0.875, 0.625, 0.8653, 0.625, 0.8653, 0.625, 0.875, 0.6513, 0.6653, 0.6513, 0.6751, 0.6514, 0.7261, 0.651, 0.5858, 0.651, 0.5877, 0.6511, 0.5912, 0.6509, 0.5332, 0.6509, 0.5292, 0.625, 0.8534, 0.625, 0.8482, 0.625, 0.8482, 0.625, 0.8534, 0.6511, 0.6231, 0.6511, 0.5912, 0.6511, 0.6231, 0.6509, 0.5292, 0.6506, 0.4248, 0.6506, 0.4248, 0.6509, 0.5292, 0.625, 0.3992, 0.625, 0.3992, 0.625, 0.3992, 0.625, 0.3992, 0.651, 0.5858, 0.6509, 0.5292, 0.6509, 0.5292, 0.651, 0.5858, 0.6514, 0.7261, 0.6513, 0.6751, 0.6513, 0.6751, 0.6514, 0.7261, 0.6515, 0.7445, 0.6514, 0.7261, 0.6514, 0.7261, 0.6515, 0.7445, 0.625, 0.8482, 0.625, 0.8385, 0.625, 0.8385, 0.625, 0.8482, 0.625, 0.3992, 0.625, 0.3992, 0.625, 0.3992, 0.625, 0.3992, 0.6516, 0.7742, 0.6515, 0.7445, 0.6515, 0.7445, 0.6516, 0.7742, 0.625, 0.8653, 0.625, 0.8581, 0.625, 0.8581, 0.625, 0.8653, 0.625, 0.3992, 0.625, 0.3992, 0.625, 0.3992, 0.625, 0.3992, 0.6512, 0.64, 0.6511, 0.6231, 0.6511, 0.6231, 0.6512, 0.64, 0.625, 0.875, 0.625, 0.8653, 0.625, 0.8653, 0.625, 0.875, 0.6512, 0.6566, 0.6513, 0.6814, 0.6513, 0.6814, 0.6512, 0.6566, 0.625, 0.8534, 0.625, 0.8482, 0.625, 0.8482, 0.625, 0.8534, 0.6512, 0.6484, 0.6512, 0.6566, 0.6512, 0.6566, 0.6512, 0.6484, 0.625, 0.8581, 0.625, 0.8534, 0.625, 0.8534, 0.625, 0.8581, 0.6513, 0.6653, 0.6512, 0.6484, 0.6512, 0.6484, 0.6513, 0.6653, 0.6511, 0.6231, 0.6517, 0.8214, 0.6517, 0.8214, 0.6511, 0.6231, 0.6513, 0.6901, 0.6512, 0.64, 0.6512, 0.64, 0.6513, 0.6901, 0.625, 0.3992, 0.625, 0.3992, 0.625, 0.3992, 0.625, 0.3992, 0.6512, 0.6484, 0.6512, 0.6566, 0.6512, 0.6566, 0.6512, 0.6484, 0.651, 0.5858, 0.6509, 0.5292, 0.6509, 0.5292, 0.651, 0.5858, 0.6512, 0.6566, 0.6513, 0.6814, 0.6513, 0.6814, 0.6512, 0.6566, 0.6512, 0.64, 0.6511, 0.6231, 0.6511, 0.6231, 0.6512, 0.64, 0.6506, 0.4248, 0.6506, 0.4248, 0.6506, 0.4248, 0.6506, 0.4248, 0.6516, 0.7742, 0.6515, 0.7445, 0.6515, 0.7445, 0.6516, 0.7742, 0.6515, 0.7445, 0.6514, 0.7261, 0.6514, 0.7261, 0.6515, 0.7445, 0.625, 0.3992, 0.625, 0.3992, 0.625, 0.3992, 0.625, 0.3992, 0.6514, 0.7261, 0.6513, 0.6751, 0.6513, 0.6751, 0.6514, 0.7261, 0.625, 0.8581, 0.625, 0.8534, 0.625, 0.8534, 0.625, 0.8581, 0.6513, 0.6751, 0.6513, 0.6653, 0.6513, 0.6653, 0.6513, 0.6751, 0.625, 0.875, 0.625, 0.8653, 0.625, 0.8581, 0.625, 0.8482, 0.625, 0.8385, 0.625, 0.8384, 0.625, 0.875, 0.6511, 0.6231, 0.6509, 0.5252, 0.6509, 0.5271, 0.6511, 0.6231, 0.6511, 0.6231, 0.651, 0.5817, 0.6509, 0.5255, 0.6509, 0.5252, 0.6511, 0.6231, 0.625, 0.875, 0.625, 0.8401, 0.625, 0.8481, 0.625, 0.875, 0.6516, 0.7753, 0.6511, 0.6231, 0.6511, 0.6231, 0.6515, 0.7667, 0.625, 0.875, 0.625, 0.8384, 0.625, 0.8401, 0.625, 0.875, 0.6511, 0.6231, 0.6509, 0.5271, 0.6506, 0.4248, 0.6511, 0.6231, 0.6515, 0.7667, 0.6511, 0.6231, 0.6511, 0.6231, 0.6517, 0.8214, 0.6509, 0.5255, 0.6509, 0.5292, 0.6506, 0.4248, 0.6506, 0.4248, 0.6506, 0.4248, 0.6509, 0.5271, 0.6506, 0.4248, 0.6506, 0.4248, 0.6509, 0.5252, 0.6509, 0.5255, 0.6506, 0.4248, 0.6506, 0.4248, 0.6509, 0.5271, 0.6509, 0.5252, 0.6506, 0.4248, 0.6506, 0.4248, 0.625, 0.8581, 0.625, 0.8534, 0.625, 0.8482, 0.6513, 0.6814, 0.6514, 0.7113, 0.6515, 0.7406, 0.6513, 0.6901, 0.6512, 0.64, 0.6513, 0.6653, 0.6512, 0.6484, 0.6512, 0.6566, 0.6513, 0.6814, 0.6512, 0.64, 0.6511, 0.6231, 0.6511, 0.6231, 0.6516, 0.7742, 0.6515, 0.7445, 0.6514, 0.7261, 0.6513, 0.6751, 0.6513, 0.6653, 0.6511, 0.6231, 0.6511, 0.6231, 0.6516, 0.7753, 0.6511, 0.6231, 0.651, 0.586, 0.651, 0.5817, 0.6511, 0.6231, 0.651, 0.5817, 0.651, 0.586, 0.651, 0.5805, 0.651, 0.5858, 0.6509, 0.5292, 0.6509, 0.5255, 0.6513, 0.6751, 0.6513, 0.6653, 0.6513, 0.6653, 0.6513, 0.6751, 0.6511, 0.6231, 0.651, 0.586, 0.651, 0.586, 0.6511, 0.6231, 0.651, 0.586, 0.651, 0.5805, 0.651, 0.5805, 0.651, 0.586, 0.6513, 0.6814, 0.6514, 0.7113, 0.6514, 0.7113, 0.6513, 0.6814, 0.625, 0.3992, 0.625, 0.3992, 0.625, 0.3992, 0.625, 0.3992, 0.651, 0.5805, 0.651, 0.5858, 0.651, 0.5858, 0.651, 0.5805, 0.6514, 0.7113, 0.6515, 0.7406, 0.6515, 0.7406, 0.6514, 0.7113, 0.625, 0.3992, 0.625, 0.3992, 0.625, 0.3992, 0.625, 0.3992, 0.6517, 0.8214, 0.625, 0.875, 0.625, 0.875, 0.6517, 0.8214, 0.6515, 0.7406, 0.6513, 0.6901, 0.6513, 0.6901, 0.6515, 0.7406, 0.6506, 0.4248, 0.6506, 0.4248, 0.6506, 0.4248, 0.6506, 0.4248, 0.6506, 0.4248, 0.6511, 0.6231, 0.6511, 0.6231, 0.6506, 0.4248, 0.625, 0.8521, 0.625, 0.8524, 0.625, 0.8469, 0.625, 0.8458, 0.625, 0.8505, 0.6516, 0.7773, 0.6515, 0.7608, 0.6515, 0.7462, 0.6514, 0.7241, 0.6514, 0.713, 0.6514, 0.7177, 0.6515, 0.7415, 0.6515, 0.7565, 0.6516, 0.7765, 0.6515, 0.7462, 0.6514, 0.7339, 0.6514, 0.7308, 0.6515, 0.7429, 0.6515, 0.7557, 0.6515, 0.7695, 0.6516, 0.7884, 0.6516, 0.7939, 0.6515, 0.7703, 0.6515, 0.7527, 0.6514, 0.7318, 0.6514, 0.7195, 0.6514, 0.7184, 0.6514, 0.7241, 0.6516, 0.7884, 0.6515, 0.7695, 0.6515, 0.7557, 0.6515, 0.7671, 0.6516, 0.7829, 0.625, 0.8533, 0.625, 0.8488, 0.625, 0.8444, 0.625, 0.8426, 0.6515, 0.7671, 0.6515, 0.7598, 0.6515, 0.7546, 0.6515, 0.7554, 0.6515, 0.7608, 0.625, 0.841, 0.625, 0.8424, 0.625, 0.8458, 0.625, 0.8469, 0.625, 0.8443, 0.625, 0.8438, 0.625, 0.8439, 0.625, 0.846, 0.625, 0.8497, 0.625, 0.8515, 0.625, 0.8523, 0.625, 0.8524, 0.625, 0.8521, 0.625, 0.8541, 0.625, 0.8567, 0.625, 0.8576, 0.625, 0.8575, 0.625, 0.8572, 0.625, 0.8554, 0.6515, 0.7608, 0.6515, 0.7554, 0.6515, 0.7546, 0.6515, 0.7598, 0.6515, 0.7671, 0.6515, 0.7557, 0.6515, 0.7429, 0.6514, 0.7308, 0.6514, 0.7339, 0.6515, 0.7462, 0.625, 0.8533, 0.625, 0.8554, 0.625, 0.8572, 0.625, 0.8575, 0.625, 0.8576, 0.625, 0.8649, 0.625, 0.8639, 0.625, 0.8616, 0.625, 0.8585, 0.625, 0.8555, 0.625, 0.8532, 0.625, 0.8489, 0.625, 0.8442, 0.625, 0.8434, 0.625, 0.8426, 0.625, 0.8444, 0.625, 0.8488, 0.625, 0.8524, 0.625, 0.8523, 0.625, 0.8515, 0.625, 0.8496, 0.625, 0.8497, 0.625, 0.8471, 0.625, 0.8449, 0.625, 0.8438, 0.625, 0.8443, 0.625, 0.8469, 0.625, 0.8438, 0.625, 0.8449, 0.625, 0.8451, 0.625, 0.8469, 0.625, 0.8488, 0.625, 0.8496, 0.625, 0.8515, 0.625, 0.8497, 0.625, 0.846, 0.625, 0.8439, 0.625, 0.8488, 0.625, 0.8469, 0.625, 0.8451, 0.625, 0.8449, 0.625, 0.8471, 0.625, 0.8497, 0.625, 0.8496, 0.375, 0.375, 0.4375, 0.375, 0.4375, 0.5, 0.375, 0.5, 0.625, 0.875, 0.625, 0.8682, 0.625, 0.875, 0.375, 0.5, 0.4375, 0.5, 0.4375, 0.75, 0.375, 0.75, 0.375, 0.75, 0.4375, 0.75, 0.4375, 0.875, 0.375, 0.875, 0.4375, 0.375, 0.4688, 0.375, 0.4688, 0.5, 0.4375, 0.5, 0.4375, 0.5, 0.4688, 0.5, 0.4687, 0.75, 0.4375, 0.75, 0.4375, 0.75, 0.4687, 0.75, 0.4688, 0.875, 0.4375, 0.875, 0.5, 0.375, 0.5403, 0.375, 0.5403, 0.5, 0.5, 0.5, 0.5, 0.5, 0.5403, 0.5, 0.5403, 0.75, 0.5, 0.75, 0.5, 0.75, 0.5403, 0.75, 0.5403, 0.875, 0.5, 0.875, 0.375, 0.5, 0.375, 0.75, 0.375, 0.75, 0.375, 0.5, 0.375, 0.375, 0.375, 0.5, 0.375, 0.5, 0.375, 0.375, 0.375, 0.75, 0.375, 0.875, 0.375, 0.875, 0.375, 0.75, 0.0, 0.0, 0.0, 0.0, 0.0, 0.0, 0.0, 0.0, 0.5806, 0.375, 0.625, 0.375, 0.625, 0.3992, 0.625, 0.4357, 0.625, 0.5, 0.5806, 0.5, 0.5806, 0.5, 0.625, 0.5, 0.625, 0.5, 0.5806, 0.5, 0.625, 0.5, 0.6893, 0.5, 0.6873, 0.75, 0.625, 0.75, 0.5806, 0.75, 0.625, 0.75, 0.625, 0.8123, 0.625, 0.8481, 0.625, 0.875, 0.5806, 0.875, 0.4687, 0.75, 0.5, 0.75, 0.5, 0.875, 0.4688, 0.875, 0.4688, 0.5, 0.5, 0.5, 0.5, 0.75, 0.4687, 0.75, 0.4688, 0.375, 0.5, 0.375, 0.5, 0.5, 0.4688, 0.5, 0.5403, 0.75, 0.5806, 0.75, 0.5806, 0.875, 0.5403, 0.875, 0.5403, 0.5, 0.5806, 0.5, 0.5806, 0.75, 0.5403, 0.75, 0.5403, 0.375, 0.5806, 0.375, 0.5806, 0.5, 0.5403, 0.5, 0.625, 0.75, 0.5806, 0.75, 0.5806, 0.75, 0.625, 0.75, 0.625, 0.5, 0.625, 0.75, 0.625, 0.75, 0.625, 0.5, 0.5806, 0.75, 0.5806, 0.5, 0.5806, 0.5, 0.5806, 0.75, 0.625, 0.75, 0.5806, 0.75, 0.5806, 0.75, 0.625, 0.75, 0.5806, 0.75, 0.5806, 0.5, 0.5806, 0.5, 0.5806, 0.75, 0.625, 0.5, 0.625, 0.75, 0.625, 0.75, 0.625, 0.5, 0.5806, 0.75, 0.5806, 0.5, 0.5806, 0.5, 0.5806, 0.75, 0.5806, 0.5, 0.625, 0.5, 0.625, 0.5, 0.5806, 0.5, 0.5806, 0.5, 0.625, 0.5, 0.625, 0.5, 0.5806, 0.5, 0.5806, 0.5, 0.625, 0.5, 0.625, 0.5, 0.5806, 0.5, 0.625, 0.75, 0.5806, 0.75, 0.5806, 0.75, 0.625, 0.75, 0.625, 0.5, 0.625, 0.75, 0.625, 0.75, 0.625, 0.5, 0.625, 0.75, 0.5806, 0.75, 0.5806, 0.75, 0.625, 0.75, 0.625, 0.5, 0.625, 0.75, 0.625, 0.75, 0.625, 0.5, 0.5806, 0.75, 0.5806, 0.5, 0.5806, 0.5, 0.5806, 0.75, 0.5806, 0.75, 0.5806, 0.5, 0.5806, 0.5, 0.5806, 0.75, 0.625, 0.5, 0.625, 0.75, 0.625, 0.75, 0.625, 0.5, 0.625, 0.75, 0.5806, 0.75, 0.5806, 0.75, 0.625, 0.75, 0.5806, 0.5, 0.625, 0.5, 0.625, 0.5, 0.5806, 0.5, 0.375, 0.375, 0.4375, 0.375, 0.4375, 0.5, 0.375, 0.5, 0.375, 0.5, 0.4375, 0.5, 0.4375, 0.75, 0.375, 0.75, 0.375, 0.75, 0.4375, 0.75, 0.4375, 0.875, 0.375, 0.875, 0.4375, 0.375, 0.4688, 0.375, 0.4688, 0.5, 0.4375, 0.5, 0.4375, 0.5, 0.4688, 0.5, 0.4687, 0.75, 0.4375, 0.75, 0.4375, 0.75, 0.4687, 0.75, 0.4688, 0.875, 0.4375, 0.875, 0.5, 0.375, 0.5403, 0.375, 0.5403, 0.5, 0.5, 0.5, 0.5, 0.5, 0.5403, 0.5, 0.5403, 0.75, 0.5, 0.75, 0.5, 0.75, 0.5403, 0.75, 0.5403, 0.875, 0.5, 0.875, 0.625, 0.875, 0.6517, 0.8214, 0.6515, 0.7406, 0.6514, 0.7113, 0.6513, 0.6814, 0.6515, 0.7527, 0.6515, 0.7703, 0.625, 0.8442, 0.625, 0.8489, 0.625, 0.8532, 0.625, 0.8555, 0.625, 0.8585, 0.625, 0.8682, 0.625, 0.875, 0.625, 0.375, 0.625, 0.3992, 0.625, 0.3992, 0.625, 0.375, 0.625, 0.3992, 0.625, 0.3992, 0.625, 0.3992, 0.625, 0.3992, 0.625, 0.3992, 0.625, 0.3992, 0.625, 0.3992, 0.625, 0.3992, 0.625, 0.3992, 0.625, 0.375, 0.625, 0.375, 0.625, 0.3992, 0.625, 0.3992, 0.625, 0.3992, 0.625, 0.3992, 0.625, 0.3992, 0.625, 0.3992, 0.625, 0.375, 0.625, 0.375, 0.625, 0.3992, 0.625, 0.3992, 0.625, 0.375, 0.625, 0.375, 0.625, 0.3992, 0.625, 0.3992, 0.625, 0.375, 0.625, 0.375, 0.625, 0.3992, 0.625, 0.3992, 0.625, 0.3992, 0.625, 0.3992, 0.625, 0.3992, 0.625, 0.3992, 0.625, 0.375, 0.625, 0.375, 0.625, 0.3992, 0.6517, 0.8214, 0.6511, 0.6231, 0.6506, 0.4248, 0.625, 0.375, 0.625, 0.875, 0.6517, 0.8214, 0.625, 0.875, 0.625, 0.875, 0.6517, 0.8214, 0.625, 0.3992, 0.625, 0.375, 0.625, 0.375, 0.625, 0.3992, 0.625, 0.875, 0.6517, 0.8214, 0.6517, 0.8214, 0.625, 0.875, 0.625, 0.3992, 0.625, 0.375, 0.625, 0.375, 0.625, 0.3992, 0.6511, 0.6231, 0.6506, 0.4248, 0.6506, 0.4248, 0.6511, 0.6231])
me_cube_003.materials.append(mat_material)
me_cube_003.materials.append(mat_black)
me_cube_003.materials.append(mat_white)
me_cube_003.update()
me_cube_001 = bpy.data.meshes.new('Cube.001')
me_cube_001.from_pydata([(0.8744, -0.09089, -0.9457), (0.8279, -0.02628, 0.8568), (0.8744, 0.1756, -0.9457), (0.8279, 0.0911, 0.8568), (0.0, 0.1756, -0.9457), (0.0, 0.08473, 0.8917), (0.0, -0.09089, -0.9457), (0.0, -0.01959, 0.8964), (0.3989, 0.06324, 0.2289), (0.3989, -0.1735, 0.2289), (0.0, -0.1735, 0.2289), (0.0, 0.06324, 0.2289), (0.5992, 0.07817, 0.4796), (0.5992, -0.08157, 0.4796), (0.0, -0.1069, 0.7858), (0.0, 0.1035, 0.7858), (1.357, 0.07959, 0.4269), (1.357, -0.01969, 0.4269), (1.233, 0.06865, 0.04624), (1.233, -0.06645, 0.04624), (1.506, 0.07959, 0.3218), (1.506, -0.01969, 0.3218), (1.382, 0.06865, -0.05883), (1.382, -0.06645, -0.05883), (1.674, 0.07959, 0.2033), (1.674, -0.01969, 0.2033), (1.55, 0.06865, -0.1773), (1.55, -0.06645, -0.1773), (1.977, 0.1117, 0.008904), (1.65, 0.09528, -0.2834), (1.65, -0.06829, -0.2834), (1.977, -0.06543, 0.008904), (0.4196, -0.02295, 0.986), (0.4056, 0.08766, 0.9861), (0.1728, -0.02103, 0.9876), (0.1542, 0.0857, 0.9877), (0.6908, 0.1854, -0.3491), (0.6908, -0.08722, -0.3491), (0.0, -0.08722, -0.3491), (0.0, 0.1854, -0.3491), (0.5735, 0.1289, -0.02077), (0.5735, -0.1521, -0.02077), (0.0, -0.1521, -0.02077), (0.0, 0.1289, -0.02077), (0.499, 0.07071, 0.4379), (0.499, -0.1726, 0.4379), (0.0, -0.1853, 0.5073), (0.0, 0.08335, 0.5073), (0.8744, -0.09089, -0.9457), (0.8279, -0.02628, 0.8568), (0.8744, 0.1756, -0.9457), (0.8279, 0.0911, 0.8568), (0.0, 0.1756, -0.9457), (0.0, 0.08473, 0.8917), (0.0, -0.09089, -0.9457), (0.0, -0.01959, 0.8964), (0.3989, 0.06324, 0.2289), (0.3989, -0.1735, 0.2289), (0.0, -0.1735, 0.2289), (0.0, 0.06324, 0.2289), (0.5992, 0.07817, 0.4796), (0.5992, -0.08157, 0.4796), (0.0, -0.1069, 0.7858), (0.0, 0.1035, 0.7858), (1.357, 0.07959, 0.4269), (1.357, -0.01969, 0.4269), (1.233, 0.06865, 0.04624), (1.233, -0.06645, 0.04624), (1.506, 0.07959, 0.3218), (1.506, -0.01969, 0.3218), (1.382, 0.06865, -0.05883), (1.382, -0.06645, -0.05883), (1.674, 0.07959, 0.2033), (1.674, -0.01969, 0.2033), (1.55, 0.06865, -0.1773), (1.55, -0.06645, -0.1773), (1.977, 0.1117, 0.008904), (1.65, 0.09528, -0.2834), (1.65, -0.06829, -0.2834), (1.977, -0.06543, 0.008904), (0.4196, -0.02295, 0.986), (0.4056, 0.08766, 0.9861), (0.1728, -0.02103, 0.9876), (0.1542, 0.0857, 0.9877), (0.6908, 0.1854, -0.3491), (0.6908, -0.08722, -0.3491), (0.0, -0.08722, -0.3491), (0.0, 0.1854, -0.3491), (0.5735, 0.1289, -0.02077), (0.5735, -0.1521, -0.02077), (0.0, -0.1521, -0.02077), (0.0, 0.1289, -0.02077), (0.499, 0.07071, 0.4379), (0.499, -0.1726, 0.4379), (0.0, -0.1853, 0.5073), (0.0, 0.08335, 0.5073), (1.047, -0.09089, -1.248), (1.047, 0.1756, -1.248), (0.0, 0.1756, -1.248), (0.0, -0.09089, -1.248), (1.047, -0.09089, -1.248), (1.047, 0.1756, -1.248), (0.0, 0.1756, -1.248), (0.0, -0.09089, -1.248)], [], [(15, 5, 35, 33, 3, 12), (12, 3, 16, 18), (3, 33, 32, 1), (13, 1, 32, 34, 7, 14), (41, 9, 10, 42), (40, 8, 9, 41), (43, 11, 8, 40), (45, 13, 14, 46), (44, 12, 13, 45), (47, 15, 12, 44), (17, 19, 23, 21), (3, 1, 17, 16), (13, 12, 18, 19), (1, 13, 19, 17), (23, 22, 26, 27), (16, 17, 21, 20), (19, 18, 22, 23), (18, 16, 20, 22), (22, 20, 24, 26), (21, 23, 27, 25), (20, 21, 25, 24), (27, 26, 29, 30), (24, 25, 31, 28), (25, 27, 30, 31), (26, 24, 28, 29), (4, 39, 36, 2), (2, 36, 37, 0), (0, 37, 38, 6), (39, 43, 40, 36), (36, 40, 41, 37), (37, 41, 42, 38), (11, 47, 44, 8), (8, 44, 45, 9), (9, 45, 46, 10), (63, 53, 83, 81, 51, 60), (60, 51, 64, 66), (51, 81, 80, 49), (61, 49, 80, 82, 55, 62), (89, 57, 58, 90), (88, 56, 57, 89), (91, 59, 56, 88), (93, 61, 62, 94), (92, 60, 61, 93), (95, 63, 60, 92), (65, 67, 71, 69), (51, 49, 65, 64), (61, 60, 66, 67), (49, 61, 67, 65), (71, 70, 74, 75), (64, 65, 69, 68), (67, 66, 70, 71), (66, 64, 68, 70), (70, 68, 72, 74), (69, 71, 75, 73), (68, 69, 73, 72), (75, 74, 77, 78), (72, 73, 79, 76), (73, 75, 78, 79), (74, 72, 76, 77), (52, 87, 84, 50), (50, 84, 85, 48), (48, 85, 86, 54), (87, 91, 88, 84), (84, 88, 89, 85), (85, 89, 90, 86), (59, 95, 92, 56), (56, 92, 93, 57), (57, 93, 94, 58), (48, 54, 103, 100), (6, 4, 98, 99), (4, 2, 97, 98), (2, 0, 96, 97), (54, 52, 102, 103), (52, 50, 101, 102), (50, 48, 100, 101), (0, 6, 99, 96)])
me_cube_001.polygons.foreach_set('material_index', [2, 2, 2, 2, 2, 2, 2, 2, 2, 2, 2, 2, 2, 2, 2, 2, 2, 2, 2, 2, 2, 2, 2, 2, 2, 2, 2, 2, 2, 2, 2, 2, 2, 2, 2, 2, 2, 2, 2, 2, 2, 2, 2, 2, 2, 2, 2, 2, 2, 2, 2, 2, 2, 2, 2, 2, 2, 2, 2, 2, 2, 2, 2, 2, 2, 2, 2, 2, 2, 2, 2, 2, 2, 2, 2, 2])
_uv = me_cube_001.uv_layers.new(name='UVMap')
_uv.uv.foreach_set('vector', [0.5806, 0.375, 0.625, 0.375, 0.625, 0.3992, 0.625, 0.4357, 0.625, 0.5, 0.5806, 0.5, 0.5806, 0.5, 0.625, 0.5, 0.625, 0.5, 0.5806, 0.5, 0.625, 0.5, 0.6893, 0.5, 0.6873, 0.75, 0.625, 0.75, 0.5806, 0.75, 0.625, 0.75, 0.625, 0.8123, 0.625, 0.8481, 0.625, 0.875, 0.5806, 0.875, 0.4687, 0.75, 0.5, 0.75, 0.5, 0.875, 0.4688, 0.875, 0.4688, 0.5, 0.5, 0.5, 0.5, 0.75, 0.4687, 0.75, 0.4688, 0.375, 0.5, 0.375, 0.5, 0.5, 0.4688, 0.5, 0.5403, 0.75, 0.5806, 0.75, 0.5806, 0.875, 0.5403, 0.875, 0.5403, 0.5, 0.5806, 0.5, 0.5806, 0.75, 0.5403, 0.75, 0.5403, 0.375, 0.5806, 0.375, 0.5806, 0.5, 0.5403, 0.5, 0.625, 0.75, 0.5806, 0.75, 0.5806, 0.75, 0.625, 0.75, 0.625, 0.5, 0.625, 0.75, 0.625, 0.75, 0.625, 0.5, 0.5806, 0.75, 0.5806, 0.5, 0.5806, 0.5, 0.5806, 0.75, 0.625, 0.75, 0.5806, 0.75, 0.5806, 0.75, 0.625, 0.75, 0.5806, 0.75, 0.5806, 0.5, 0.5806, 0.5, 0.5806, 0.75, 0.625, 0.5, 0.625, 0.75, 0.625, 0.75, 0.625, 0.5, 0.5806, 0.75, 0.5806, 0.5, 0.5806, 0.5, 0.5806, 0.75, 0.5806, 0.5, 0.625, 0.5, 0.625, 0.5, 0.5806, 0.5, 0.5806, 0.5, 0.625, 0.5, 0.625, 0.5, 0.5806, 0.5, 0.625, 0.75, 0.5806, 0.75, 0.5806, 0.75, 0.625, 0.75, 0.625, 0.5, 0.625, 0.75, 0.625, 0.75, 0.625, 0.5, 0.5806, 0.75, 0.5806, 0.5, 0.5806, 0.5, 0.5806, 0.75, 0.625, 0.5, 0.625, 0.75, 0.625, 0.75, 0.625, 0.5, 0.625, 0.75, 0.5806, 0.75, 0.5806, 0.75, 0.625, 0.75, 0.5806, 0.5, 0.625, 0.5, 0.625, 0.5, 0.5806, 0.5, 0.375, 0.375, 0.4375, 0.375, 0.4375, 0.5, 0.375, 0.5, 0.375, 0.5, 0.4375, 0.5, 0.4375, 0.75, 0.375, 0.75, 0.375, 0.75, 0.4375, 0.75, 0.4375, 0.875, 0.375, 0.875, 0.4375, 0.375, 0.4688, 0.375, 0.4688, 0.5, 0.4375, 0.5, 0.4375, 0.5, 0.4688, 0.5, 0.4687, 0.75, 0.4375, 0.75, 0.4375, 0.75, 0.4687, 0.75, 0.4688, 0.875, 0.4375, 0.875, 0.5, 0.375, 0.5403, 0.375, 0.5403, 0.5, 0.5, 0.5, 0.5, 0.5, 0.5403, 0.5, 0.5403, 0.75, 0.5, 0.75, 0.5, 0.75, 0.5403, 0.75, 0.5403, 0.875, 0.5, 0.875, 0.5806, 0.375, 0.625, 0.375, 0.625, 0.3992, 0.625, 0.4357, 0.625, 0.5, 0.5806, 0.5, 0.5806, 0.5, 0.625, 0.5, 0.625, 0.5, 0.5806, 0.5, 0.625, 0.5, 0.6893, 0.5, 0.6873, 0.75, 0.625, 0.75, 0.5806, 0.75, 0.625, 0.75, 0.625, 0.8123, 0.625, 0.8481, 0.625, 0.875, 0.5806, 0.875, 0.4687, 0.75, 0.5, 0.75, 0.5, 0.875, 0.4688, 0.875, 0.4688, 0.5, 0.5, 0.5, 0.5, 0.75, 0.4687, 0.75, 0.4688, 0.375, 0.5, 0.375, 0.5, 0.5, 0.4688, 0.5, 0.5403, 0.75, 0.5806, 0.75, 0.5806, 0.875, 0.5403, 0.875, 0.5403, 0.5, 0.5806, 0.5, 0.5806, 0.75, 0.5403, 0.75, 0.5403, 0.375, 0.5806, 0.375, 0.5806, 0.5, 0.5403, 0.5, 0.625, 0.75, 0.5806, 0.75, 0.5806, 0.75, 0.625, 0.75, 0.625, 0.5, 0.625, 0.75, 0.625, 0.75, 0.625, 0.5, 0.5806, 0.75, 0.5806, 0.5, 0.5806, 0.5, 0.5806, 0.75, 0.625, 0.75, 0.5806, 0.75, 0.5806, 0.75, 0.625, 0.75, 0.5806, 0.75, 0.5806, 0.5, 0.5806, 0.5, 0.5806, 0.75, 0.625, 0.5, 0.625, 0.75, 0.625, 0.75, 0.625, 0.5, 0.5806, 0.75, 0.5806, 0.5, 0.5806, 0.5, 0.5806, 0.75, 0.5806, 0.5, 0.625, 0.5, 0.625, 0.5, 0.5806, 0.5, 0.5806, 0.5, 0.625, 0.5, 0.625, 0.5, 0.5806, 0.5, 0.625, 0.75, 0.5806, 0.75, 0.5806, 0.75, 0.625, 0.75, 0.625, 0.5, 0.625, 0.75, 0.625, 0.75, 0.625, 0.5, 0.5806, 0.75, 0.5806, 0.5, 0.5806, 0.5, 0.5806, 0.75, 0.625, 0.5, 0.625, 0.75, 0.625, 0.75, 0.625, 0.5, 0.625, 0.75, 0.5806, 0.75, 0.5806, 0.75, 0.625, 0.75, 0.5806, 0.5, 0.625, 0.5, 0.625, 0.5, 0.5806, 0.5, 0.375, 0.375, 0.4375, 0.375, 0.4375, 0.5, 0.375, 0.5, 0.375, 0.5, 0.4375, 0.5, 0.4375, 0.75, 0.375, 0.75, 0.375, 0.75, 0.4375, 0.75, 0.4375, 0.875, 0.375, 0.875, 0.4375, 0.375, 0.4688, 0.375, 0.4688, 0.5, 0.4375, 0.5, 0.4375, 0.5, 0.4688, 0.5, 0.4687, 0.75, 0.4375, 0.75, 0.4375, 0.75, 0.4687, 0.75, 0.4688, 0.875, 0.4375, 0.875, 0.5, 0.375, 0.5403, 0.375, 0.5403, 0.5, 0.5, 0.5, 0.5, 0.5, 0.5403, 0.5, 0.5403, 0.75, 0.5, 0.75, 0.5, 0.75, 0.5403, 0.75, 0.5403, 0.875, 0.5, 0.875, 0.375, 0.75, 0.375, 0.875, 0.375, 0.875, 0.375, 0.75, 0.0, 0.0, 0.0, 0.0, 0.0, 0.0, 0.0, 0.0, 0.375, 0.375, 0.375, 0.5, 0.375, 0.5, 0.375, 0.375, 0.375, 0.5, 0.375, 0.75, 0.375, 0.75, 0.375, 0.5, 0.0, 0.0, 0.0, 0.0, 0.0, 0.0, 0.0, 0.0, 0.375, 0.375, 0.375, 0.5, 0.375, 0.5, 0.375, 0.375, 0.375, 0.5, 0.375, 0.75, 0.375, 0.75, 0.375, 0.5, 0.375, 0.75, 0.375, 0.875, 0.375, 0.875, 0.375, 0.75])
me_cube_001.materials.append(mat_material)
me_cube_001.materials.append(mat_black)
me_cube_001.materials.append(mat_white)
me_cube_001.update()
me_cube_002 = bpy.data.meshes.new('Cube.002')
me_cube_002.from_pydata([(0.9022, -0.05332, -1.871), (0.9022, 0.07918, -1.871), (0.1858, -0.05332, -1.871), (0.1858, 0.07918, -1.871), (0.9022, -0.05332, -1.913), (0.9022, 0.07918, -1.913), (0.1858, -0.05332, -1.913), (0.1858, 0.07918, -1.913), (0.9022, -0.05332, -1.955), (0.9022, 0.07918, -1.955), (0.1858, -0.05332, -1.955), (0.1858, 0.07918, -1.955), (0.9022, -0.05332, -2.002), (0.9022, 0.07918, -2.002), (0.1858, -0.05332, -2.002), (0.1858, 0.07918, -2.002), (1.041, -0.03023, -3.311), (1.041, 0.1072, -3.311), (0.4246, -0.03023, -3.311), (0.4246, 0.1072, -3.311), (0.2708, 0.116, -2.256), (0.2708, -0.05189, -2.256), (0.983, -0.05189, -2.256), (0.983, 0.116, -2.256), (0.08247, 0.1575, -1.13), (0.08247, -0.08345, -1.13), (0.874, -0.08345, -1.13), (0.874, 0.1575, -1.13)], [], [(25, 24, 3, 2), (2, 3, 7, 6), (26, 25, 2, 0), (24, 27, 1, 3), (27, 26, 0, 1), (7, 5, 9, 11), (0, 2, 6, 4), (3, 1, 5, 7), (1, 0, 4, 5), (11, 9, 13, 15), (5, 4, 8, 9), (6, 7, 11, 10), (4, 6, 10, 8), (21, 20, 19, 18), (9, 8, 12, 13), (10, 11, 15, 14), (8, 10, 14, 12), (22, 21, 18, 16), (20, 23, 17, 19), (23, 22, 16, 17), (13, 12, 22, 23), (15, 13, 23, 20), (12, 14, 21, 22), (14, 15, 20, 21)])
me_cube_002.polygons.foreach_set('material_index', [2, 2, 2, 2, 2, 2, 2, 2, 2, 2, 2, 2, 2, 2, 2, 2, 2, 2, 2, 2, 2, 2, 2, 2])
_uv = me_cube_002.uv_layers.new(name='UVMap')
_uv.uv.foreach_set('vector', [0.0, 0.0, 0.0, 0.0, 0.0, 0.0, 0.0, 0.0, 0.0, 0.0, 0.0, 0.0, 0.0, 0.0, 0.0, 0.0, 0.375, 0.75, 0.375, 0.875, 0.375, 0.875, 0.375, 0.75, 0.375, 0.375, 0.375, 0.5, 0.375, 0.5, 0.375, 0.375, 0.375, 0.5, 0.375, 0.75, 0.375, 0.75, 0.375, 0.5, 0.375, 0.375, 0.375, 0.5, 0.375, 0.5, 0.375, 0.375, 0.375, 0.75, 0.375, 0.875, 0.375, 0.875, 0.375, 0.75, 0.375, 0.375, 0.375, 0.5, 0.375, 0.5, 0.375, 0.375, 0.375, 0.5, 0.375, 0.75, 0.375, 0.75, 0.375, 0.5, 0.375, 0.375, 0.375, 0.5, 0.375, 0.5, 0.375, 0.375, 0.375, 0.5, 0.375, 0.75, 0.375, 0.75, 0.375, 0.5, 0.0, 0.0, 0.0, 0.0, 0.0, 0.0, 0.0, 0.0, 0.375, 0.75, 0.375, 0.875, 0.375, 0.875, 0.375, 0.75, 0.0, 0.0, 0.0, 0.0, 0.0, 0.0, 0.0, 0.0, 0.375, 0.5, 0.375, 0.75, 0.375, 0.75, 0.375, 0.5, 0.0, 0.0, 0.0, 0.0, 0.0, 0.0, 0.0, 0.0, 0.375, 0.75, 0.375, 0.875, 0.375, 0.875, 0.375, 0.75, 0.375, 0.75, 0.375, 0.875, 0.375, 0.875, 0.375, 0.75, 0.375, 0.375, 0.375, 0.5, 0.375, 0.5, 0.375, 0.375, 0.375, 0.5, 0.375, 0.75, 0.375, 0.75, 0.375, 0.5, 0.375, 0.5, 0.375, 0.75, 0.375, 0.75, 0.375, 0.5, 0.375, 0.375, 0.375, 0.5, 0.375, 0.5, 0.375, 0.375, 0.375, 0.75, 0.375, 0.875, 0.375, 0.875, 0.375, 0.75, 0.0, 0.0, 0.0, 0.0, 0.0, 0.0, 0.0, 0.0])
me_cube_002.materials.append(mat_material)
me_cube_002.materials.append(mat_black)
me_cube_002.materials.append(mat_white)
me_cube_002.update()
arm_metarig = bpy.data.armatures.new('metarig')  # bones are not reproduced

# ---- objects
ob_cube = bpy.data.objects.new('Cube', me_cube_003)
ob_cube_001 = bpy.data.objects.new('Cube.001', me_cube_001)
ob_cube_002 = bpy.data.objects.new('Cube.002', me_cube_002)
ob_metarig = bpy.data.objects.new('metarig', arm_metarig)
ob_empty = bpy.data.objects.new('Empty', None)
ob_empty_001 = bpy.data.objects.new('Empty.001', None)

# ---- transforms, parenting, visibility, modifiers, constraints
ob_cube.parent = ob_metarig
ob_cube.matrix_parent_inverse = Matrix(((1.0, -0.0, 0.0, -0.0), (-0.0, 1.0, -0.0, 0.0), (0.0, -0.0, 1.0, -0.07382), (-0.0, 0.0, -0.0, 1.0)))
ob_cube.location = (0.0, 0.0, 1.362)
ob_cube.scale = (0.2524, 1.0, 0.3822)
_vg = ob_cube.vertex_groups.new(name='Hair')
_vg.add([113, 130, 132, 133, 135, 137, 138, 142, 143, 146, 222, 226, 227, 228, 229, 233, 234, 235, 236, 240, 241, 242, 244, 245, 246, 247, 248, 249, 250, 251, 252, 253, 254, 255, 256, 257, 258, 259, 260, 261, 262, 263, 264, 265, 266, 267, 268, 269, 270, 271, 272, 273, 274, 275, 276, 277, 278, 279, 280, 281, 282, 283, 284, 285, 286, 287, 288, 289, 290, 291, 292, 293, 294, 410, 415], 1.0, 'REPLACE')
_vg = ob_cube.vertex_groups.new(name='Jacket')
_vg.add([0, 1, 2, 3, 4, 5, 6, 7, 8, 9, 10, 11, 40, 41, 42, 43, 44, 45, 46, 47, 48, 49, 50, 51, 52, 53, 54, 55, 56, 57, 58, 59, 60, 61, 62, 63, 100, 101, 102, 103, 328, 329, 330, 331, 332, 333, 334, 335, 336, 337, 338, 339, 344, 345, 346, 347, 348, 349, 350, 351, 352, 353, 354, 355, 356, 357, 358, 359, 360, 361, 362, 363, 364, 365, 366, 367, 368, 369, 370, 371, 372, 373, 374, 375, 376, 377, 378, 379, 380, 381, 382, 383, 384, 385, 386, 387, 388, 389, 390, 391, 392, 393, 394, 395], 1.0, 'REPLACE')
_vg = ob_cube.vertex_groups.new(name='Pants')
_vg.add([12, 13, 14, 15, 16, 17, 18, 19, 20, 21, 22, 23, 24, 25, 26, 27, 28, 29, 30, 31, 36, 37, 38, 39, 340, 341, 342, 343], 1.0, 'REPLACE')
_vg = ob_cube.vertex_groups.new(name='spine')
for _i, _w in zip([2, 4, 328, 331, 332, 335, 340, 344, 346, 348, 350, 384, 386, 387, 388, 391], [0.0184, 0.2793, 0.08104, 0.5416, 0.03705, 0.1248, 0.1073, 0.05435, 0.07809, 0.3233, 0.4607, 0.08866, 0.04558, 0.5498, 0.04223, 0.127]): _vg.add([_i], _w, 'REPLACE')
_vg = ob_cube.vertex_groups.new(name='spine.001')
for _i, _w in zip([6, 8, 9, 10, 11, 328, 329, 330, 331, 332, 333, 334, 335, 338, 341, 346, 350, 352, 353, 354, 355, 384, 385, 386, 387, 388, 389, 390, 391, 394], [0.1194, 0.09443, 0.04291, 0.1669, 0.06023, 0.1176, 0.02411, 0.7323, 0.1375, 0.4439, 0.1114, 0.4208, 0.5336, 0.04353, 0.02488, 0.007051, 0.2129, 0.09457, 0.04347, 0.1677, 0.06028, 0.1195, 0.02623, 0.7419, 0.1391, 0.4445, 0.1119, 0.4228, 0.534, 0.04401]): _vg.add([_i], _w, 'REPLACE')
_vg = ob_cube.vertex_groups.new(name='spine.002')
for _i, _w in zip([8, 9, 10, 11, 328, 330, 331, 332, 333, 334, 335, 337, 338, 339, 352, 353, 354, 355, 384, 386, 387, 388, 389, 390, 391, 393, 394, 395], [0.5629, 0.133, 0.3443, 0.7879, 0.03644, 0.03762, 0.05126, 0.1782, 0.08858, 0.3282, 0.1985, 0.02587, 0.09913, 0.1059, 0.563, 0.133, 0.3443, 0.7879, 0.03766, 0.03882, 0.05186, 0.1784, 0.08861, 0.3283, 0.1986, 0.02589, 0.09916, 0.1059]): _vg.add([_i], _w, 'REPLACE')
_vg = ob_cube.vertex_groups.new(name='spine.003')
for _i, _w in zip([5, 7, 11, 40, 42, 43, 100, 101, 102, 103, 108, 109, 110, 127, 128, 339, 349, 351, 355, 356, 358, 359, 380, 381, 382, 383, 395], [0.3636, 0.482, 0.07861, 0.01324, 0.03958, 0.6492, 0.1505, 0.2429, 0.4566, 0.3416, 0.02282, 0.0192, 0.00749, 0.01773, 0.5126, 0.7265, 0.1938, 0.4583, 0.07753, 0.007389, 0.02845, 0.5871, 0.1877, 0.152, 0.3837, 0.1773, 0.7166]): _vg.add([_i], _w, 'REPLACE')
_vg = ob_cube.vertex_groups.new(name='spine.004')
for _i, _w in zip([5, 7, 42, 43, 100, 101, 102, 103, 109, 127, 128, 339, 349, 351, 358, 359, 380, 381, 382, 383], [0.5065, 0.4775, 0.03339, 0.1845, 0.1266, 0.05185, 0.4139, 0.3137, 0.007182, 0.0268, 0.2005, 0.008657, 0.3793, 0.4593, 0.02882, 0.1391, 0.1998, 0.2845, 0.388, 0.3415]): _vg.add([_i], _w, 'REPLACE')
_vg = ob_cube.vertex_groups.new(name='spine.005')
for _i, _w in zip([5, 104, 105, 106, 107, 108, 109, 110, 111, 117, 118, 120, 121, 122, 123, 124, 125, 126, 127, 144, 145, 146, 147, 163, 172, 176, 177, 178, 179, 180, 181, 184, 185, 186, 187, 188, 189, 190, 191, 192, 193, 194, 195, 196, 197, 204, 205, 206, 207, 208, 211, 213, 214, 219, 223, 226, 244, 250, 252, 254, 255, 256, 284, 285, 286, 287, 299, 305, 306, 307, 308, 309, 310, 315, 397, 398, 402, 403], [0.005847, 0.3999, 0.3859, 0.104, 0.07761, 0.1615, 0.1961, 0.2682, 0.002076, 0.06351, 0.01361, 0.0374, 0.07037, 0.02661, 0.04885, 0.06259, 0.1172, 0.1777, 0.5415, 0.1035, 0.04914, 0.001871, 0.008088, 0.0001523, 0.02795, 0.01051, 0.0255, 0.006226, 0.02226, 0.01858, 0.009656, 0.02531, 0.03165, 0.02862, 0.05379, 0.1841, 0.2666, 0.1449, 0.1321, 0.1181, 0.1288, 0.1436, 0.1642, 0.1838, 0.08874, 0.06219, 0.0546, 0.001561, 0.09393, 0.04185, 0.0006357, 0.0197, 0.02547, 0.026, 0.004048, 0.009069, 0.005399, 0.0004488, 0.001257, 0.02571, 0.05296, 0.03271, 0.006789, 0.03379, 0.05338, 0.03337, 0.0001288, 0.0007639, 0.00573, 0.008756, 0.01114, 0.009638, 0.003424, 0.00182, 0.03525, 0.01326, 0.01075, 0.005025]): _vg.add([_i], _w, 'REPLACE')
_vg = ob_cube.vertex_groups.new(name='spine.006')
for _i, _w in zip([5, 101, 103, 104, 105, 106, 107, 108, 109, 110, 111, 112, 113, 114, 115, 116, 117, 118, 119, 120, 121, 122, 123, 124, 125, 126, 127, 128, 129, 130, 131, 132, 133, 134, 135, 136, 137, 138, 139, 140, 141, 142, 143, 144, 145, 146, 147, 148, 149, 150, 151, 152, 153, 154, 155, 156, 157, 158, 159, 160, 161, 162, 163, 164, 165, 166, 167, 168, 169, 170, 171, 172, 173, 174, 175, 176, 177, 178, 179, 180, 181, 182, 183, 184, 185, 186, 187, 188, 189, 190, 191, 192, 193, 194, 195, 196, 197, 198, 199, 200, 201, 202, 203, 204, 205, 206, 207, 208, 209, 210, 211, 212, 213, 214, 215, 216, 217, 218, 219, 220, 221, 222, 223, 224, 225, 226, 227, 228, 229, 230, 231, 232, 233, 234, 235, 236, 237, 238, 239, 240, 241, 242, 243, 244, 245, 246, 247, 248, 249, 250, 251, 252, 253, 254, 255, 256, 257, 258, 259, 260, 261, 262, 263, 264, 265, 266, 267, 268, 269, 270, 271, 272, 273, 274, 275, 276, 277, 278, 279, 280, 281, 282, 283, 284, 285, 286, 287, 288, 289, 290, 291, 292, 293, 294, 295, 296, 297, 298, 299, 300, 301, 302, 303, 304, 305, 306, 307, 308, 309, 310, 311, 312, 313, 314, 315, 316, 317, 318, 319, 320, 321, 322, 323, 324, 325, 326, 327, 396, 397, 398, 399, 400, 401, 402, 403, 404, 405, 406, 407, 408, 409, 410, 411, 412, 413, 414, 415, 416], [0.02524, 0.00415, 0.02328, 0.5935, 0.6, 0.8665, 0.9034, 0.7633, 0.7224, 0.6719, 0.9594, 0.9813, 0.9942, 0.9799, 0.992, 0.9809, 0.9348, 0.9603, 0.973, 0.9458, 0.9131, 0.9534, 0.9379, 0.9329, 0.8801, 0.7844, 0.3748, 0.03329, 0.9798, 0.9916, 0.9883, 0.9964, 0.9944, 0.9935, 0.9963, 0.9939, 0.993, 0.9883, 0.9984, 0.9978, 0.9989, 0.9877, 0.9823, 0.8603, 0.9365, 0.9676, 0.9636, 0.9957, 0.9947, 0.9942, 0.9941, 0.9953, 0.9942, 0.9947, 0.9944, 0.9953, 0.9949, 0.9952, 0.9949, 0.9953, 0.9954, 0.9881, 0.9733, 0.9862, 0.9865, 0.987, 0.9868, 0.9855, 0.9832, 0.9809, 0.9775, 0.9599, 0.9813, 0.9846, 0.9863, 0.9682, 0.9609, 0.9703, 0.9626, 0.9646, 0.9692, 0.9743, 0.9787, 0.9607, 0.9576, 0.9592, 0.9446, 0.8123, 0.7289, 0.8513, 0.8641, 0.8781, 0.8672, 0.8522, 0.8313, 0.8117, 0.909, 0.9908, 0.9881, 0.9928, 0.9879, 0.9886, 0.9765, 0.9238, 0.9409, 0.9681, 0.8853, 0.9425, 0.9878, 0.9919, 0.9706, 0.9742, 0.9619, 0.9574, 0.9844, 0.981, 0.9929, 0.9898, 0.9524, 0.9807, 0.9734, 0.9878, 0.9716, 0.9839, 0.984, 0.9631, 0.9806, 0.988, 0.9936, 0.9822, 0.9847, 0.9802, 0.9933, 0.9826, 0.9955, 0.9975, 0.9786, 0.9848, 0.9768, 0.999, 0.9996, 0.9984, 0.9855, 0.9653, 0.9913, 0.9891, 0.9892, 0.9889, 0.9767, 0.9687, 0.9877, 0.9706, 0.9725, 0.9587, 0.9427, 0.9541, 0.984, 0.9799, 0.9931, 0.9925, 0.9903, 0.9814, 0.9746, 0.9843, 0.9951, 0.9969, 0.9983, 0.998, 0.9954, 0.9973, 0.9991, 0.9996, 0.9983, 0.9847, 0.969, 0.9923, 0.991, 0.9907, 0.9916, 0.9782, 0.971, 0.9882, 0.9734, 0.9687, 0.9543, 0.9422, 0.9544, 0.9831, 0.9773, 0.9944, 0.9932, 0.9923, 0.984, 0.9765, 0.9758, 0.9788, 0.9813, 0.983, 0.9736, 0.9738, 0.9758, 0.9779, 0.9805, 0.9823, 0.9736, 0.9711, 0.9695, 0.9682, 0.9689, 0.972, 0.9815, 0.9793, 0.9762, 0.9742, 0.9729, 0.9748, 0.9771, 0.9797, 0.9815, 0.9817, 0.9784, 0.9759, 0.9753, 0.9757, 0.9776, 0.9793, 0.9795, 0.98, 0.9471, 0.9605, 0.9882, 0.9937, 0.9934, 0.9622, 0.9657, 0.9875, 0.9919, 0.9872, 0.992, 0.996, 0.998, 0.9989, 0.9989, 0.9994, 0.9983, 0.9987, 0.9994, 0.9961]): _vg.add([_i], _w, 'REPLACE')
_vg = ob_cube.vertex_groups.new(name='shoulder.L')
for _i, _w in zip([1, 3, 5, 9, 40, 41, 42, 47, 100, 101, 102, 103, 128, 337, 338, 345, 347, 349, 351, 353, 356, 357, 358, 359, 363, 380, 381, 382, 383, 393, 394], [0.09433, 0.03454, 0.04171, 0.01511, 0.05823, 0.6263, 0.05004, 0.02182, 0.5483, 0.4661, 0.08037, 0.2008, 0.1639, 0.1003, 0.03304, 0.08152, 0.01938, 0.2777, 0.02076, 0.01524, 0.0519, 0.6245, 0.05545, 0.1057, 0.02165, 0.4197, 0.3661, 0.1489, 0.3129, 0.1002, 0.03634]): _vg.add([_i], _w, 'REPLACE')
_vg = ob_cube.vertex_groups.new(name='upper_arm.L')
for _i, _w in zip([1, 3, 40, 41, 43, 45, 100, 101, 103, 128, 337, 339, 345, 347, 349, 356, 357, 359, 361, 380, 381, 382, 383, 393, 395], [0.8808, 0.9011, 0.7645, 0.1635, 0.06693, 0.02081, 0.1539, 0.1845, 0.07206, 0.05297, 0.001335, 0.0003442, 0.881, 0.9002, 0.124, 0.7631, 0.1635, 0.1099, 0.02082, 0.1638, 0.1703, 0.005486, 0.1425, 0.001463, 0.01397]): _vg.add([_i], _w, 'REPLACE')
_vg = ob_cube.vertex_groups.new(name='forearm.L')
for _i, _w in zip([40, 41, 44, 45, 46, 47, 48, 49, 50, 51, 52, 53, 54, 55, 56, 57, 58, 59, 60, 61, 62, 63, 64, 66, 68, 356, 357, 360, 361, 362, 363, 364, 365, 366, 367, 368, 369, 370, 371, 372, 373, 374, 375, 376, 377, 378, 379], [0.01721, 0.01418, 0.9821, 0.9491, 0.967, 0.9403, 0.995, 0.9711, 0.9829, 0.9599, 0.9986, 0.9779, 0.9906, 0.9656, 0.9663, 0.1854, 0.9348, 0.1999, 0.9986, 0.9901, 0.9344, 0.9391, 0.1883, 0.1549, 0.003801, 0.01715, 0.01437, 0.9822, 0.9508, 0.9677, 0.9432, 0.9954, 0.9769, 0.9848, 0.9691, 0.9992, 0.992, 0.9944, 0.9861, 1.0, 0.9999, 1.0, 0.9999, 0.9998, 0.9989, 0.9964, 0.9981]): _vg.add([_i], _w, 'REPLACE')
_vg = ob_cube.vertex_groups.new(name='hand.L')
for _i, _w in zip([58, 64, 66, 68, 69, 70, 71, 75, 84, 85, 86, 87, 88, 89, 90, 91, 95], [0.0046, 0.7729, 0.8114, 0.8364, 0.05813, 0.8837, 0.08812, 0.00326, 0.2168, 0.1051, 0.664, 0.5198, 0.06772, 0.03213, 0.1314, 0.1183, 0.004712]): _vg.add([_i], _w, 'REPLACE')
_vg = ob_cube.vertex_groups.new(name='hand.L.001')
for _i, _w in zip([68, 69, 70, 71, 84, 85, 86, 87, 88, 89, 90, 91, 92, 93, 94, 95, 96, 97, 98, 99], [0.07981, 0.05491, 0.03222, 0.01735, 0.7627, 0.7757, 0.3071, 0.281, 0.9252, 0.9295, 0.8603, 0.8366, 0.9807, 0.9792, 0.9734, 0.9622, 0.9945, 0.9926, 0.9942, 0.99]): _vg.add([_i], _w, 'REPLACE')
_vg = ob_cube.vertex_groups.new(name='shoulder.R')
for _i, _w in zip([10, 41, 42, 102, 337, 338, 351, 354, 357, 358, 382, 393, 394], [0.07009, 0.03977, 0.7981, 0.001991, 0.01095, 0.2548, 0.02477, 0.07027, 0.04019, 0.8001, 0.04231, 0.01113, 0.2555]): _vg.add([_i], _w, 'REPLACE')
_vg = ob_cube.vertex_groups.new(name='upper_arm.R')
_vg = ob_cube.vertex_groups.new(name='forearm.R')
_vg = ob_cube.vertex_groups.new(name='hand.R')
_vg = ob_cube.vertex_groups.new(name='hand.R.001')
_vg = ob_cube.vertex_groups.new(name='breast.L')
for _i, _w in zip([8, 9, 10, 11, 40, 41, 42, 43, 332, 333, 334, 335, 336, 337, 338, 339, 352, 353, 354, 355, 356, 357, 358, 359, 388, 389, 390, 391, 392, 393, 394, 395], [0.2461, 0.5612, 0.2423, 0.02121, 0.1048, 0.1115, 0.00525, 0.002361, 0.0545, 0.1779, 0.08229, 2.533e-06, 0.9532, 0.72, 0.2299, 0.09068, 0.2462, 0.5612, 0.2423, 0.02131, 0.1049, 0.1115, 0.005474, 0.007597, 0.05453, 0.1779, 0.08233, 6.526e-05, 0.9532, 0.72, 0.2299, 0.0911]): _vg.add([_i], _w, 'REPLACE')
_vg = ob_cube.vertex_groups.new(name='breast.R')
for _i, _w in zip([10, 337, 338, 354, 393, 394], [0.07194, 0.0006144, 0.2638, 0.07195, 0.0006204, 0.2638]): _vg.add([_i], _w, 'REPLACE')
_vg = ob_cube.vertex_groups.new(name='pelvis.L')
for _i, _w in zip([0, 2, 4, 6, 8, 9, 10, 328, 329, 330, 331, 332, 333, 334, 335, 337, 338, 340, 344, 346, 348, 350, 352, 353, 354, 384, 385, 386, 387, 388, 389, 390, 391, 393, 394], [0.07014, 0.03635, 0.2511, 0.01603, 0.009911, 0.1783, 0.06759, 0.1063, 0.8845, 0.1224, 0.06249, 0.09313, 0.6022, 0.1093, 0.008024, 0.02818, 0.007111, 0.09814, 0.1076, 0.08826, 0.2752, 0.06618, 0.01072, 0.1784, 0.06785, 0.1132, 0.8862, 0.1256, 0.0675, 0.09521, 0.6025, 0.11, 0.01086, 0.02823, 0.007263]): _vg.add([_i], _w, 'REPLACE')
_vg = ob_cube.vertex_groups.new(name='pelvis.R')
for _i, _w in zip([4, 331, 340, 346, 348, 387], [0.2475, 0.02946, 0.0948, 0.04452, 0.2668, 0.03682]): _vg.add([_i], _w, 'REPLACE')
_vg = ob_cube.vertex_groups.new(name='thigh.L')
for _i, _w in zip([0, 2, 4, 6, 8, 12, 13, 14, 15, 16, 17, 18, 19, 20, 21, 22, 23, 24, 25, 26, 27, 36, 37, 328, 329, 330, 331, 332, 335, 340, 341, 342, 343, 344, 346, 348, 350, 352, 384, 385, 387, 388, 391], [0.92, 0.8727, 0.2036, 0.8207, 0.01293, 0.9426, 0.8744, 0.9115, 0.8506, 0.7583, 0.6793, 0.7668, 0.6794, 0.5022, 0.4434, 0.5923, 0.4787, 0.2143, 0.2414, 0.3364, 0.3008, 0.02707, 0.02807, 0.6349, 0.05443, 0.08118, 0.1562, 0.176, 0.06161, 0.6785, 0.915, 0.9754, 0.9275, 0.8085, 0.7468, 0.1072, 0.24, 0.01017, 0.6145, 0.04492, 0.1375, 0.1695, 0.05652]): _vg.add([_i], _w, 'REPLACE')
_vg = ob_cube.vertex_groups.new(name='shin.L')
for _i, _w in zip([12, 13, 14, 15, 16, 17, 18, 19, 20, 21, 22, 23, 24, 25, 26, 27, 28, 29, 30, 31, 33, 34, 35, 36, 37, 38, 39], [0.05688, 0.1235, 0.08509, 0.1353, 0.2412, 0.3189, 0.2306, 0.3108, 0.4973, 0.5549, 0.4056, 0.5145, 0.7848, 0.757, 0.6618, 0.695, 0.2934, 0.9464, 0.8414, 0.9641, 0.07778, 0.07536, 0.07461, 0.9591, 0.9568, 0.9766, 0.9704]): _vg.add([_i], _w, 'REPLACE')
_vg = ob_cube.vertex_groups.new(name='foot.L')
for _i, _w in zip([28, 29, 30, 32], [0.6538, 0.02889, 0.1036, 0.07974]): _vg.add([_i], _w, 'REPLACE')
_vg = ob_cube.vertex_groups.new(name='toe.L')
for _i, _w in zip([28, 30, 32, 34], [0.04086, 0.01245, 0.9085, 0.8915]): _vg.add([_i], _w, 'REPLACE')
_vg = ob_cube.vertex_groups.new(name='heel.02.L')
for _i, _w in zip([33, 35], [0.9107, 0.9179]): _vg.add([_i], _w, 'REPLACE')
_vg = ob_cube.vertex_groups.new(name='thigh.R')
_vg = ob_cube.vertex_groups.new(name='shin.R')
_vg = ob_cube.vertex_groups.new(name='foot.R')
_vg = ob_cube.vertex_groups.new(name='toe.R')
_vg = ob_cube.vertex_groups.new(name='heel.02.R')
_vg = ob_cube.vertex_groups.new(name='forearm.L.001')
for _i, _w in zip([57, 58, 59, 62, 63, 65, 67], [0.7014, 0.01332, 0.6756, 0.05228, 0.05064, 0.05191, 0.06877]): _vg.add([_i], _w, 'REPLACE')
_vg = ob_cube.vertex_groups.new(name='forearm.L.002')
for _i, _w in zip([57, 59, 65, 67, 68, 69, 70, 71, 72, 73, 74, 75, 77, 79, 85, 87, 91], [0.1036, 0.1067, 0.8825, 0.8143, 0.04761, 0.7718, 0.03481, 0.7113, 0.105, 0.1997, 0.07766, 0.2378, 0.06456, 0.0641, 0.102, 0.164, 0.02445]): _vg.add([_i], _w, 'REPLACE')
_vg = ob_cube.vertex_groups.new(name='forearm.L.003')
for _i, _w in zip([65, 67, 69, 71, 72, 73, 74, 75, 76, 77, 78, 79, 80, 81, 82, 83, 87], [0.01849, 0.07148, 0.1052, 0.1519, 0.7764, 0.6968, 0.8987, 0.6963, 0.2838, 0.6423, 0.909, 0.8468, 0.03464, 0.1195, 0.07898, 0.1341, 0.01334]): _vg.add([_i], _w, 'REPLACE')
_vg = ob_cube.vertex_groups.new(name='forearm.L.004')
for _i, _w in zip([72, 73, 76, 77, 78, 79, 80, 81, 82, 83], [0.1086, 0.07833, 0.6892, 0.285, 0.083, 0.07794, 0.954, 0.8678, 0.919, 0.8547]): _vg.add([_i], _w, 'REPLACE')
_vg = ob_cube.vertex_groups.new(name='forearm.R.001')
_vg = ob_cube.vertex_groups.new(name='forearm.R.002')
_vg = ob_cube.vertex_groups.new(name='forearm.R.003')
_vg = ob_cube.vertex_groups.new(name='forearm.R.004')
_m = ob_cube.modifiers.new('Mirror', 'MIRROR')
_m.use_clip = True
_m = ob_cube.modifiers.new('Armature', 'ARMATURE')
_m.object = ob_metarig
ob_cube_001.parent = ob_metarig
ob_cube_001.matrix_parent_inverse = Matrix(((1.0, -0.0, 0.0, -0.0), (-0.0, 1.0, -0.0, 0.0), (0.0, -0.0, 1.0, -0.07382), (-0.0, 0.0, -0.0, 1.0)))
ob_cube_001.location = (0.003823, 0.0, 1.362)
ob_cube_001.scale = (0.3093, 1.266, 0.4062)
_vg = ob_cube_001.vertex_groups.new(name='Hair')
_vg = ob_cube_001.vertex_groups.new(name='Jacket')
_vg.add([0, 1, 2, 3, 4, 5, 6, 7, 8, 9, 10, 11, 12, 13, 14, 15, 16, 17, 18, 19, 20, 21, 22, 23, 24, 25, 26, 27, 28, 29, 30, 31, 32, 33, 34, 35, 36, 37, 38, 39, 40, 41, 42, 43, 44, 45, 46, 47, 48, 49, 50, 51, 52, 53, 54, 55, 56, 57, 58, 59, 60, 61, 62, 63, 64, 65, 66, 67, 68, 69, 70, 71, 72, 73, 74, 75, 76, 77, 78, 79, 80, 81, 82, 83, 84, 85, 86, 87, 88, 89, 90, 91, 92, 93, 94, 95, 96, 97, 98, 99, 100, 101, 102, 103], 1.0, 'REPLACE')
_vg = ob_cube_001.vertex_groups.new(name='spine')
for _i, _w in zip([2, 4, 36, 39, 40, 43, 50, 52, 84, 87, 88, 91, 97, 98, 101, 102], [0.05145, 0.2906, 0.07586, 0.489, 0.04128, 0.1335, 0.05145, 0.2906, 0.07586, 0.489, 0.04128, 0.1335, 0.01686, 0.1812, 0.01686, 0.1812]): _vg.add([_i], _w, 'REPLACE')
_vg = ob_cube_001.vertex_groups.new(name='spine.001')
for _i, _w in zip([6, 8, 9, 10, 11, 36, 37, 38, 39, 40, 41, 42, 43, 46, 54, 56, 57, 58, 59, 84, 85, 86, 87, 88, 89, 90, 91, 94, 99, 103], [0.1137, 0.09489, 0.03685, 0.1766, 0.06525, 0.124, 0.05541, 0.7018, 0.1453, 0.3882, 0.09873, 0.4087, 0.4697, 0.05489, 0.1137, 0.09489, 0.03685, 0.1766, 0.06525, 0.124, 0.05541, 0.7018, 0.1453, 0.3882, 0.09873, 0.4087, 0.4697, 0.05489, 0.05998, 0.05998]): _vg.add([_i], _w, 'REPLACE')
_vg = ob_cube_001.vertex_groups.new(name='spine.002')
for _i, _w in zip([5, 8, 9, 10, 11, 15, 36, 38, 39, 40, 41, 42, 43, 44, 46, 47, 53, 56, 57, 58, 59, 63, 84, 86, 87, 88, 89, 90, 91, 92, 94, 95], [0.00205, 0.5235, 0.07569, 0.122, 0.7428, 0.03575, 0.05726, 0.0283, 0.06706, 0.1908, 0.06527, 0.2456, 0.2171, 0.06973, 0.03312, 0.1372, 0.00205, 0.5235, 0.07569, 0.122, 0.7428, 0.03575, 0.05726, 0.0283, 0.06706, 0.1908, 0.06527, 0.2456, 0.2171, 0.06973, 0.03312, 0.1372]): _vg.add([_i], _w, 'REPLACE')
_vg = ob_cube_001.vertex_groups.new(name='spine.003')
for _i, _w in zip([5, 7, 11, 14, 15, 32, 33, 34, 35, 44, 47, 53, 55, 59, 62, 63, 80, 81, 82, 83, 92, 95], [0.6986, 0.6986, 0.1003, 0.07584, 0.7196, 0.3206, 0.1939, 0.5774, 0.4362, 0.02268, 0.6905, 0.6986, 0.6986, 0.1003, 0.07584, 0.7196, 0.3206, 0.1939, 0.5774, 0.4362, 0.02268, 0.6905]): _vg.add([_i], _w, 'REPLACE')
_vg = ob_cube_001.vertex_groups.new(name='spine.004')
for _i, _w in zip([5, 35, 53, 83], [0.01176, 0.06978, 0.01176, 0.06978]): _vg.add([_i], _w, 'REPLACE')
_vg = ob_cube_001.vertex_groups.new(name='spine.005')
for _i, _w in zip([5, 35, 53, 83], [0.01176, 0.06978, 0.01176, 0.06978]): _vg.add([_i], _w, 'REPLACE')
_vg = ob_cube_001.vertex_groups.new(name='spine.006')
_vg = ob_cube_001.vertex_groups.new(name='shoulder.L')
for _i, _w in zip([1, 3, 5, 7, 15, 32, 33, 34, 35, 49, 51, 53, 55, 63, 80, 81, 82, 83], [0.04963, 0.0595, 0.1328, 0.09495, 0.08673, 0.3892, 0.5158, 0.2318, 0.2723, 0.04963, 0.0595, 0.1328, 0.09495, 0.08673, 0.3892, 0.5158, 0.2318, 0.2723]): _vg.add([_i], _w, 'REPLACE')
_vg = ob_cube_001.vertex_groups.new(name='upper_arm.L')
for _i, _w in zip([1, 3, 5, 7, 8, 12, 13, 15, 16, 17, 32, 33, 34, 35, 44, 45, 47, 49, 51, 53, 55, 56, 60, 61, 63, 64, 65, 80, 81, 82, 83, 92, 93, 95], [0.8151, 0.8235, 0.04984, 0.004551, 0.0504, 0.6457, 0.1047, 0.05864, 0.026, 0.05445, 0.1972, 0.1925, 0.06598, 0.1018, 0.1985, 0.002094, 0.0006193, 0.8151, 0.8235, 0.04984, 0.004551, 0.0504, 0.6457, 0.1047, 0.05864, 0.026, 0.05445, 0.1972, 0.1925, 0.06598, 0.1018, 0.1985, 0.002094, 0.0006193]): _vg.add([_i], _w, 'REPLACE')
_vg = ob_cube_001.vertex_groups.new(name='forearm.L')
for _i, _w in zip([1, 3, 12, 13, 16, 17, 18, 19, 20, 21, 22, 23, 24, 25, 26, 27, 28, 29, 30, 31, 49, 51, 60, 61, 64, 65, 66, 67, 68, 69, 70, 71, 72, 73, 74, 75, 76, 77, 78, 79], [0.02884, 0.05151, 0.05575, 0.05031, 0.95, 0.9249, 0.9641, 0.9178, 0.9832, 0.958, 0.9801, 0.8942, 0.9868, 0.8984, 0.9698, 0.7644, 0.9381, 0.9674, 0.5393, 0.2247, 0.02884, 0.05151, 0.05575, 0.05031, 0.95, 0.9249, 0.9641, 0.9178, 0.9832, 0.958, 0.9801, 0.8942, 0.9868, 0.8984, 0.9698, 0.7644, 0.9381, 0.9674, 0.5393, 0.2247]): _vg.add([_i], _w, 'REPLACE')
_vg = ob_cube_001.vertex_groups.new(name='hand.L')
_vg = ob_cube_001.vertex_groups.new(name='hand.L.001')
_vg = ob_cube_001.vertex_groups.new(name='shoulder.R')
for _i, _w in zip([7, 9, 10, 13, 14, 32, 34, 45, 46, 55, 57, 58, 61, 62, 80, 82, 93, 94], [0.1539, 0.007466, 0.08085, 0.01086, 0.7937, 0.05315, 0.09913, 0.04672, 0.2612, 0.1539, 0.007466, 0.08085, 0.01086, 0.7937, 0.05315, 0.09913, 0.04672, 0.2612]): _vg.add([_i], _w, 'REPLACE')
_vg = ob_cube_001.vertex_groups.new(name='upper_arm.R')
_vg = ob_cube_001.vertex_groups.new(name='forearm.R')
_vg = ob_cube_001.vertex_groups.new(name='hand.R')
_vg = ob_cube_001.vertex_groups.new(name='hand.R.001')
_vg = ob_cube_001.vertex_groups.new(name='breast.L')
for _i, _w in zip([1, 3, 8, 9, 10, 11, 12, 13, 14, 15, 19, 23, 37, 38, 40, 41, 42, 44, 45, 46, 47, 49, 51, 56, 57, 58, 59, 60, 61, 62, 63, 67, 71, 85, 86, 88, 89, 90, 92, 93, 94, 95], [0.06624, 0.01286, 0.2087, 0.6304, 0.4456, 0.02251, 0.2376, 0.7655, 0.06367, 0.02828, 0.06792, 0.005774, 0.001628, 0.004126, 0.04018, 0.2136, 0.1557, 0.6461, 0.776, 0.3003, 0.09293, 0.06624, 0.01286, 0.2087, 0.6304, 0.4456, 0.02251, 0.2376, 0.7655, 0.06367, 0.02828, 0.06792, 0.005774, 0.001628, 0.004126, 0.04018, 0.2136, 0.1557, 0.6461, 0.776, 0.3003, 0.09293]): _vg.add([_i], _w, 'REPLACE')
_vg = ob_cube_001.vertex_groups.new(name='breast.R')
for _i, _w in zip([10, 45, 46, 58, 93, 94], [0.07846, 0.007206, 0.2596, 0.07846, 0.007206, 0.2596]): _vg.add([_i], _w, 'REPLACE')
_vg = ob_cube_001.vertex_groups.new(name='pelvis.L')
for _i, _w in zip([0, 2, 4, 6, 8, 9, 10, 36, 37, 38, 39, 40, 41, 42, 43, 45, 46, 48, 50, 52, 54, 56, 57, 58, 84, 85, 86, 87, 88, 89, 90, 91, 93, 94, 96, 97, 98, 99, 100, 101, 102, 103], [0.09286, 0.06505, 0.2628, 0.04431, 0.01635, 0.1806, 0.06832, 0.09737, 0.8044, 0.1176, 0.07392, 0.09408, 0.5911, 0.112, 0.01995, 0.05436, 0.0185, 0.09286, 0.06505, 0.2628, 0.04431, 0.01635, 0.1806, 0.06832, 0.09737, 0.8044, 0.1176, 0.07392, 0.09408, 0.5911, 0.112, 0.01995, 0.05436, 0.0185, 0.05554, 0.04314, 0.1668, 0.03226, 0.05554, 0.04314, 0.1668, 0.03226]): _vg.add([_i], _w, 'REPLACE')
_vg = ob_cube_001.vertex_groups.new(name='pelvis.R')
for _i, _w in zip([2, 4, 39, 50, 52, 87, 98, 102], [0.0238, 0.2573, 0.05255, 0.0238, 0.2573, 0.05255, 0.1599, 0.1599]): _vg.add([_i], _w, 'REPLACE')
_vg = ob_cube_001.vertex_groups.new(name='thigh.L')
for _i, _w in zip([0, 2, 4, 6, 8, 36, 37, 38, 39, 40, 43, 48, 50, 52, 54, 56, 84, 85, 86, 87, 88, 91, 96, 97, 98, 99, 100, 101, 102, 103], [0.8844, 0.8089, 0.1632, 0.7867, 0.03378, 0.6206, 0.09387, 0.1001, 0.155, 0.2014, 0.07191, 0.8844, 0.8089, 0.1632, 0.7867, 0.03378, 0.6206, 0.09387, 0.1001, 0.155, 0.2014, 0.07191, 0.9239, 0.871, 0.4686, 0.8451, 0.9239, 0.871, 0.4686, 0.8451]): _vg.add([_i], _w, 'REPLACE')
_vg = ob_cube_001.vertex_groups.new(name='shin.L')
_vg = ob_cube_001.vertex_groups.new(name='foot.L')
_vg = ob_cube_001.vertex_groups.new(name='toe.L')
_vg = ob_cube_001.vertex_groups.new(name='heel.02.L')
_vg = ob_cube_001.vertex_groups.new(name='thigh.R')
_vg = ob_cube_001.vertex_groups.new(name='shin.R')
_vg = ob_cube_001.vertex_groups.new(name='foot.R')
_vg = ob_cube_001.vertex_groups.new(name='toe.R')
_vg = ob_cube_001.vertex_groups.new(name='heel.02.R')
_vg = ob_cube_001.vertex_groups.new(name='forearm.L.001')
for _i, _w in zip([23, 27, 30, 31, 71, 75, 78, 79], [0.05109, 0.1424, 0.2977, 0.0156, 0.05109, 0.1424, 0.2977, 0.0156]): _vg.add([_i], _w, 'REPLACE')
_vg = ob_cube_001.vertex_groups.new(name='forearm.L.002')
for _i, _w in zip([25, 27, 28, 30, 31, 73, 75, 76, 78, 79], [0.03951, 0.03532, 0.00577, 0.07883, 0.3705, 0.03951, 0.03532, 0.00577, 0.07883, 0.3705]): _vg.add([_i], _w, 'REPLACE')
_vg = ob_cube_001.vertex_groups.new(name='forearm.L.003')
for _i, _w in zip([25, 27, 28, 30, 31, 73, 75, 76, 78, 79], [0.03951, 0.03532, 0.00577, 0.07883, 0.3705, 0.03951, 0.03532, 0.00577, 0.07883, 0.3705]): _vg.add([_i], _w, 'REPLACE')
_vg = ob_cube_001.vertex_groups.new(name='forearm.L.004')
_vg = ob_cube_001.vertex_groups.new(name='forearm.R.001')
_vg = ob_cube_001.vertex_groups.new(name='forearm.R.002')
_vg = ob_cube_001.vertex_groups.new(name='forearm.R.003')
_vg = ob_cube_001.vertex_groups.new(name='forearm.R.004')
_m = ob_cube_001.modifiers.new('Mirror', 'MIRROR')
_m.use_clip = True
_m = ob_cube_001.modifiers.new('Armature', 'ARMATURE')
_m.object = ob_metarig
_m = ob_cube_001.modifiers.new('Subdivision', 'SUBSURF')
ob_cube_002.parent = ob_metarig
ob_cube_002.matrix_parent_inverse = Matrix(((1.0, -0.0, 0.0, -0.0), (-0.0, 1.0, -0.0, 0.0), (0.0, -0.0, 1.0, -0.07382), (-0.0, 0.0, -0.0, 1.0)))
ob_cube_002.location = (-0.003745, 0.0, 1.362)
ob_cube_002.scale = (0.2712, 1.319, 0.3822)
_vg = ob_cube_002.vertex_groups.new(name='Hair')
_vg = ob_cube_002.vertex_groups.new(name='Jacket')
_vg = ob_cube_002.vertex_groups.new(name='Pants')
_vg.add([0, 1, 2, 3, 4, 5, 6, 7, 8, 9, 10, 11, 12, 13, 14, 15, 16, 17, 18, 19, 20, 21, 22, 23, 24, 25, 26, 27], 1.0, 'REPLACE')
_vg = ob_cube_002.vertex_groups.new(name='spine')
for _i, _w in zip([24, 25, 27], [0.2487, 0.003142, 0.07092]): _vg.add([_i], _w, 'REPLACE')
_vg = ob_cube_002.vertex_groups.new(name='spine.001')
_vg = ob_cube_002.vertex_groups.new(name='spine.002')
_vg = ob_cube_002.vertex_groups.new(name='spine.003')
_vg = ob_cube_002.vertex_groups.new(name='spine.004')
_vg = ob_cube_002.vertex_groups.new(name='spine.005')
_vg = ob_cube_002.vertex_groups.new(name='spine.006')
_vg = ob_cube_002.vertex_groups.new(name='shoulder.L')
_vg = ob_cube_002.vertex_groups.new(name='upper_arm.L')
_vg = ob_cube_002.vertex_groups.new(name='forearm.L')
_vg = ob_cube_002.vertex_groups.new(name='hand.L')
_vg = ob_cube_002.vertex_groups.new(name='hand.L.001')
_vg = ob_cube_002.vertex_groups.new(name='shoulder.R')
_vg = ob_cube_002.vertex_groups.new(name='upper_arm.R')
_vg = ob_cube_002.vertex_groups.new(name='forearm.R')
_vg = ob_cube_002.vertex_groups.new(name='hand.R')
_vg = ob_cube_002.vertex_groups.new(name='hand.R.001')
_vg = ob_cube_002.vertex_groups.new(name='breast.L')
_vg = ob_cube_002.vertex_groups.new(name='breast.R')
_vg = ob_cube_002.vertex_groups.new(name='pelvis.L')
for _i, _w in zip([24, 25, 27], [0.2487, 0.003142, 0.07092]): _vg.add([_i], _w, 'REPLACE')
_vg = ob_cube_002.vertex_groups.new(name='pelvis.R')
for _i, _w in zip([24, 25, 27], [0.2487, 0.003142, 0.07092]): _vg.add([_i], _w, 'REPLACE')
_vg = ob_cube_002.vertex_groups.new(name='thigh.L')
for _i, _w in zip([0, 1, 2, 3, 4, 5, 6, 7, 8, 9, 10, 11, 12, 13, 14, 15, 20, 21, 22, 23, 24, 25, 26, 27], [0.8756, 0.784, 0.8298, 0.7541, 0.716, 0.6346, 0.7541, 0.6671, 0.5232, 0.4593, 0.6688, 0.5678, 0.3124, 0.2982, 0.558, 0.4377, 0.08602, 0.09072, 0.0306, 0.05119, 0.2323, 0.8952, 0.9567, 0.7479]): _vg.add([_i], _w, 'REPLACE')
_vg = ob_cube_002.vertex_groups.new(name='shin.L')
for _i, _w in zip([0, 1, 2, 3, 4, 5, 6, 7, 8, 9, 10, 11, 12, 13, 14, 15, 16, 17, 18, 19, 20, 21, 22, 23, 25, 27], [0.1229, 0.201, 0.1579, 0.1887, 0.2822, 0.3535, 0.2354, 0.2878, 0.4746, 0.5311, 0.3223, 0.3972, 0.6845, 0.6943, 0.4346, 0.5366, 0.3466, 0.9054, 0.8678, 0.9685, 0.9069, 0.9026, 0.9437, 0.9412, 0.0001072, 0.02853]): _vg.add([_i], _w, 'REPLACE')
_vg = ob_cube_002.vertex_groups.new(name='foot.L')
for _i, _w in zip([16, 17, 18, 19], [0.6508, 0.09262, 0.1276, 0.006494]): _vg.add([_i], _w, 'REPLACE')
_vg = ob_cube_002.vertex_groups.new(name='toe.L')
_vg = ob_cube_002.vertex_groups.new(name='heel.02.L')
_vg = ob_cube_002.vertex_groups.new(name='thigh.R')
_vg = ob_cube_002.vertex_groups.new(name='shin.R')
_vg = ob_cube_002.vertex_groups.new(name='foot.R')
_vg = ob_cube_002.vertex_groups.new(name='toe.R')
_vg = ob_cube_002.vertex_groups.new(name='heel.02.R')
_vg = ob_cube_002.vertex_groups.new(name='forearm.L.001')
_vg = ob_cube_002.vertex_groups.new(name='forearm.L.002')
_vg = ob_cube_002.vertex_groups.new(name='forearm.L.003')
_vg = ob_cube_002.vertex_groups.new(name='forearm.L.004')
_vg = ob_cube_002.vertex_groups.new(name='forearm.R.001')
_vg = ob_cube_002.vertex_groups.new(name='forearm.R.002')
_vg = ob_cube_002.vertex_groups.new(name='forearm.R.003')
_vg = ob_cube_002.vertex_groups.new(name='forearm.R.004')
_m = ob_cube_002.modifiers.new('Mirror', 'MIRROR')
_m.use_clip = True
_m = ob_cube_002.modifiers.new('Armature', 'ARMATURE')
_m.object = ob_metarig
ob_metarig.location = (0.0, 0.0, 0.07382)
ob_metarig.show_in_front = True
ob_empty.location = (0.3854, 1.985, 1.09)
ob_empty.rotation_euler = (1.571, 0.0, -0.0)
ob_empty.empty_display_type = 'IMAGE'
ob_empty.empty_display_size = 5.408
ob_empty.empty_image_offset = (-0.5, -0.4623)
ob_empty_001.location = (-2.06, -1.629, 1.09)
ob_empty_001.rotation_euler = (1.571, 0.0, 1.571)
ob_empty_001.empty_display_type = 'IMAGE'
ob_empty_001.empty_display_size = 5.408
ob_empty_001.empty_image_offset = (-0.5, -0.4623)

# ---- collection membership
col_collection.objects.link(ob_cube)
col_collection.objects.link(ob_cube_001)
col_collection.objects.link(ob_cube_002)
col_collection.objects.link(ob_metarig)
col_ref_images.objects.link(ob_empty)
col_ref_images.objects.link(ob_empty_001)

# ---- scene / render settings (as saved in the file)
scene.frame_start = 1; scene.frame_end = 250; scene.frame_set(1)
scene.render.engine = 'BLENDER_EEVEE_NEXT'
scene.cycles.sampling_pattern = 'TABULATED_SOBOL'
scene.cycles.use_light_tree = False
scene.view_settings.view_transform = 'Filmic'
bpy.context.view_layer.update()

# ---- added for rendering (the .blend has no active camera): camera
cam_auto = bpy.data.cameras.new('AutoCamera')
cam_auto.lens = 50.0
cam_auto.sensor_width = 36.0
cam_auto.clip_end = 1000.0
ob_auto_camera = bpy.data.objects.new('AutoCamera', cam_auto)
scene.collection.objects.link(ob_auto_camera)
ob_auto_camera.location = (2.87298, -3.38711, 3.59184)
ob_auto_camera.rotation_euler = (1.09748, -7.21219e-08, 0.694738)
scene.camera = ob_auto_camera
bpy.context.view_layer.update()
